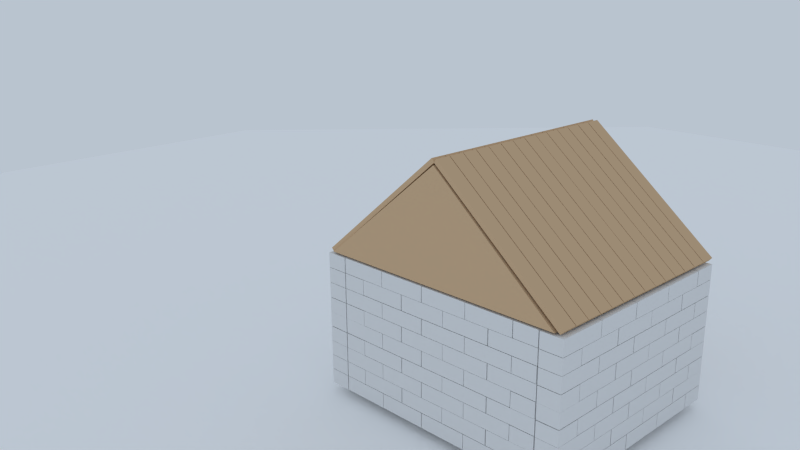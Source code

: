 # Source: bulletHouse.blend  (saved by Blender 2.63.10; exported with 4.5.12 LTS)
import bpy
from mathutils import Matrix  # noqa: F401  (used for matrix-valued properties, if any)

bpy.ops.wm.read_factory_settings(use_empty=True)
scene = bpy.context.scene
scene.name = 'Scene'

# ---- collections
col_collection_1 = bpy.data.collections.new('Collection 1'); scene.collection.children.link(col_collection_1)

# ---- materials (node trees are filled in below, after node groups)
mat_edgebrick = bpy.data.materials.new('EdgeBrick')
mat_edgebrick.alpha_threshold = 0.0
mat_edgebrick.use_transparent_shadow = False
mat_edgebrick.roughness = 0.5
mat_edgebrick.line_color = (0.0, 0.0, 0.0, 1.0)
mat_wood = bpy.data.materials.new('Wood')
mat_wood.alpha_threshold = 0.0
mat_wood.use_transparent_shadow = False
mat_wood.preview_render_type = 'FLAT'
mat_wood.diffuse_color = (0.6649, 0.4561, 0.2718, 1.0)
mat_wood.roughness = 0.5
mat_wood.specular_intensity = 0.4191
mat_wood.line_color = (0.0, 0.0, 0.0, 1.0)
mat_ground = bpy.data.materials.new('Ground')
mat_ground.alpha_threshold = 0.0
mat_ground.use_transparent_shadow = False
mat_ground.diffuse_color = (1.0, 1.0, 1.0, 1.0)
mat_ground.roughness = 0.5
mat_ground.specular_intensity = 0.0
mat_ground.line_color = (0.0, 0.0, 0.0, 1.0)

# ---- material node trees

# ---- world
world_world = bpy.data.worlds.new('World'); scene.world = world_world
world_world.color = (0.4876, 0.5508, 0.6267)
world_world.use_sun_shadow = False
world_world.sun_shadow_jitter_overblur = 0.0
world_world.cycles.sampling_method = 'MANUAL'
world_world.cycles.sample_map_resolution = 256

# ---- cameras
cam_camera_002 = bpy.data.cameras.new('Camera.002')
cam_camera_002.passepartout_alpha = 0.2
cam_camera_002.clip_end = 200.0
cam_camera_002.lens = 35.0
cam_camera_002.sensor_width = 32.0
cam_camera_002.sensor_height = 18.0
cam_camera_002.show_passepartout = False
cam_camera_002.dof.focus_distance = 0.0
cam_camera_002.dof.aperture_fstop = 128.0

# ---- lights
light_spot_002 = bpy.data.lights.new('Spot.002', 'SUN')
light_spot_002.color = (0.8, 0.9, 1.0)
light_spot_002.transmission_factor = 0.0
light_spot_002.cutoff_distance = 100.0
light_spot_002.angle = 1.571
light_spot_002.energy = 0.1
light_spot_002.shadow_buffer_clip_start = 10.0
light_spot_002.shadow_soft_size = 1.0
light_spot_002.shadow_cascade_max_distance = 1000.0
light_spot_002.cycles.use_multiple_importance_sampling = False
light_spot_000 = bpy.data.lights.new('Spot.000', 'SUN')
light_spot_000.color = (0.5852, 0.6889, 1.0)
light_spot_000.transmission_factor = 0.0
light_spot_000.cutoff_distance = 100.0
light_spot_000.angle = 1.571
light_spot_000.energy = 0.02
light_spot_000.shadow_buffer_clip_start = 10.0
light_spot_000.shadow_soft_size = 1.0
light_spot_000.shadow_cascade_max_distance = 1000.0
light_spot_000.cycles.use_multiple_importance_sampling = False
light_spot_001 = bpy.data.lights.new('Spot.001', 'SPOT')
light_spot_001.color = (1.0, 0.95, 0.8)
light_spot_001.transmission_factor = 0.0
light_spot_001.cutoff_distance = 100.0
light_spot_001.energy = 200.0
light_spot_001.shadow_buffer_clip_start = 10.0
light_spot_001.shadow_soft_size = 1.0
light_spot_001.shadow_maximum_resolution = 0.006
light_spot_001.use_absolute_resolution = True
light_spot_001.spot_blend = 1.0
light_spot_001.spot_size = 1.047
light_spot_001.cycles.use_multiple_importance_sampling = False

# ---- meshes
me_cube_037 = bpy.data.meshes.new('Cube.037')
me_cube_037.from_pydata([(1.0, 0.4515, -0.3002), (1.0, -0.4515, -0.3002), (-1.0, -0.4515, -0.3002), (-1.0, 0.4515, -0.3002), (1.0, 0.4515, 0.3002), (1.0, -0.4515, 0.3002), (-1.0, -0.4515, 0.3002), (-1.0, 0.4515, 0.3002)], [], [(0, 1, 2, 3), (4, 7, 6, 5), (0, 4, 5, 1), (1, 5, 6, 2), (2, 6, 7, 3), (4, 0, 3, 7)])
_uv = me_cube_037.uv_layers.new(name='UVTex')
_uv.uv.foreach_set('vector', [-0.003067, 0.6765, -0.003067, 0.4542, -0.4955, 0.4542, -0.4955, 0.6765, -0.003067, 0.6765, -0.4955, 0.6765, -0.4955, 0.4542, -0.003067, 0.4542, 0.3085, 0.6839, 0.3085, 0.8317, 0.08619, 0.8317, 0.08619, 0.6839, -0.003067, 0.6839, -0.003067, 0.8317, -0.4955, 0.8317, -0.4955, 0.6839, 0.08619, 0.6839, 0.08619, 0.8317, 0.3085, 0.8317, 0.3085, 0.6839, -0.003067, 0.8317, -0.003067, 0.6839, -0.4955, 0.6839, -0.4955, 0.8317])
me_cube_037.materials.append(mat_edgebrick)
me_cube_037.use_remesh_preserve_volume = False
me_cube_037.use_remesh_preserve_attributes = False
me_cube_037.use_mirror_vertex_groups = False
me_cube_037.update()
me_cube_038 = bpy.data.meshes.new('Cube.038')
me_cube_038.from_pydata([(0.495, 0.4515, -0.3002), (0.495, -0.4515, -0.3002), (-0.495, -0.4515, -0.3002), (-0.495, 0.4515, -0.3002), (0.495, 0.4515, 0.3002), (0.495, -0.4515, 0.3002), (-0.495, -0.4515, 0.3002), (-0.495, 0.4515, 0.3002)], [], [(0, 1, 2, 3), (4, 7, 6, 5), (0, 4, 5, 1), (1, 5, 6, 2), (2, 6, 7, 3), (4, 0, 3, 7)])
_uv = me_cube_038.uv_layers.new(name='UVTex')
_uv.uv.foreach_set('vector', [0.632, 0.5854, 0.632, 0.3499, 0.3738, 0.3499, 0.3738, 0.5854, 0.632, 0.5854, 0.3738, 0.5854, 0.3738, 0.3499, 0.632, 0.3499, 0.5894, 0.4241, 0.5894, 0.5806, 0.3539, 0.5806, 0.3539, 0.4241, 0.632, 0.4241, 0.632, 0.5806, 0.3738, 0.5806, 0.3738, 0.4241, 0.3539, 0.4241, 0.3539, 0.5806, 0.5894, 0.5806, 0.5894, 0.4241, 0.632, 0.5806, 0.632, 0.4241, 0.3738, 0.4241, 0.3738, 0.5806])
me_cube_038.materials.append(mat_edgebrick)
me_cube_038.use_remesh_preserve_volume = False
me_cube_038.use_remesh_preserve_attributes = False
me_cube_038.use_mirror_vertex_groups = False
me_cube_038.update()
me_cube_039 = bpy.data.meshes.new('Cube.039')
me_cube_039.from_pydata([(3.455, 0.3136, -0.08819), (3.455, -0.3136, -0.08819), (-3.455, -0.3136, -0.08819), (-3.455, 0.3136, -0.08819), (3.455, 0.3136, 0.08819), (3.455, -0.3136, 0.08819), (-3.455, -0.3136, 0.08819), (-3.455, 0.3136, 0.08819)], [], [(0, 1, 2, 3), (4, 7, 6, 5), (0, 4, 5, 1), (1, 5, 6, 2), (2, 6, 7, 3), (4, 0, 3, 7)])
_uv = me_cube_039.uv_layers.new(name='UVTex')
_uv.uv.foreach_set('vector', [0.5501, 0.9639, 0.3269, 0.08102, 0.5046, 0.03609, 0.7278, 0.919, 0.5501, 0.9639, 0.3269, 0.08102, 0.5046, 0.03609, 0.7278, 0.919, 0.5501, 0.9639, 0.3269, 0.08102, 0.5046, 0.03609, 0.7278, 0.919, 0.5501, 0.9639, 0.3269, 0.08102, 0.5046, 0.03609, 0.7278, 0.919, 0.5501, 0.9639, 0.3269, 0.08102, 0.5046, 0.03609, 0.7278, 0.919, 0.5501, 0.9639, 0.3269, 0.08102, 0.5046, 0.03609, 0.7278, 0.919])
me_cube_039.materials.append(mat_wood)
me_cube_039.use_remesh_preserve_volume = False
me_cube_039.use_remesh_preserve_attributes = False
me_cube_039.use_mirror_vertex_groups = False
me_cube_039.update()
me_cube_040 = bpy.data.meshes.new('Cube.040')
me_cube_040.from_pydata([(8.125e-07, 1.016e-07, -0.617), (-0.4464, 0.3244, -0.2759), (0.1705, 0.5248, -0.2759), (0.5518, 1.849e-07, -0.2759), (0.1705, -0.5248, -0.2759), (-0.4464, -0.3244, -0.2759), (-0.1705, 0.5248, 0.2759), (0.4464, 0.3244, 0.2759), (0.4464, -0.3244, 0.2759), (-0.1705, -0.5248, 0.2759), (-0.5518, 1.826e-08, 0.2759), (8.125e-07, 1.016e-07, 0.617), (-0.2624, 0.1907, -0.5248), (0.1002, 0.3085, -0.5248), (-0.1622, 0.4991, -0.3244), (-0.2624, -0.1907, -0.5248), (-0.5248, 2.234e-08, -0.3244), (0.3244, 1.506e-07, -0.5248), (0.4246, 0.3085, -0.3244), (0.1002, -0.3085, -0.5248), (0.4246, -0.3085, -0.3244), (-0.1622, -0.4991, -0.3244), (-0.5868, -0.1907, 1.022e-07), (-0.5868, 0.1907, 1.022e-07), (-0.3626, 0.4991, 1.022e-07), (7.194e-07, 0.617, 1.022e-07), (0.3626, 0.4991, 1.022e-07), (0.5868, 0.1907, 1.022e-07), (0.5868, -0.1907, 1.022e-07), (0.3626, -0.4991, 1.022e-07), (9.057e-07, -0.617, 1.022e-07), (-0.3626, -0.4991, 1.022e-07), (-0.4246, 0.3085, 0.3244), (0.1622, 0.4991, 0.3244), (0.5248, 1.808e-07, 0.3244), (0.1622, -0.4991, 0.3244), (-0.4246, -0.3085, 0.3244), (-0.3244, 5.261e-08, 0.5248), (-0.1002, 0.3085, 0.5248), (0.2624, 0.1907, 0.5248), (0.2624, -0.1907, 0.5248), (-0.1002, -0.3085, 0.5248)], [], [(14, 12, 1), (12, 14, 13), (2, 13, 14), (13, 0, 12), (16, 1, 12), (12, 15, 16), (5, 16, 15), (12, 0, 15), (18, 13, 2), (13, 18, 17), (3, 17, 18), (17, 0, 13), (20, 17, 3), (17, 20, 19), (4, 19, 20), (19, 0, 17), (21, 19, 4), (19, 21, 15), (5, 15, 21), (15, 0, 19), (23, 1, 16), (16, 22, 23), (10, 23, 22), (22, 16, 5), (25, 2, 14), (14, 24, 25), (6, 25, 24), (24, 14, 1), (27, 3, 18), (18, 26, 27), (7, 27, 26), (26, 18, 2), (29, 4, 20), (20, 28, 29), (8, 29, 28), (28, 20, 3), (31, 5, 21), (21, 30, 31), (9, 31, 30), (30, 21, 4), (32, 23, 10), (23, 32, 24), (6, 24, 32), (24, 1, 23), (33, 25, 6), (25, 33, 26), (7, 26, 33), (26, 2, 25), (34, 27, 7), (27, 34, 28), (8, 28, 34), (28, 3, 27), (35, 29, 8), (29, 35, 30), (9, 30, 35), (30, 4, 29), (36, 31, 9), (31, 36, 22), (10, 22, 36), (22, 5, 31), (38, 6, 32), (32, 37, 38), (11, 38, 37), (37, 32, 10), (39, 7, 33), (33, 38, 39), (11, 39, 38), (38, 33, 6), (40, 8, 34), (34, 39, 40), (11, 40, 39), (39, 34, 7), (41, 9, 35), (35, 40, 41), (11, 41, 40), (40, 35, 8), (37, 10, 36), (36, 41, 37), (11, 37, 41), (41, 36, 9)])
me_cube_040.polygons.foreach_set('use_smooth', [True] * 80)
me_cube_040.materials.append(mat_ground)
me_cube_040.use_remesh_preserve_volume = False
me_cube_040.use_remesh_preserve_attributes = False
me_cube_040.use_mirror_vertex_groups = False
me_cube_040.update()
me_cube_041 = bpy.data.meshes.new('Cube.041')
me_cube_041.from_pydata([(2.254, 4.857, -0.08303), (2.254, -5.542, -0.07574), (-2.051, -0.2859, -0.08398), (2.255, 4.857, 0.09335), (2.255, -5.542, 0.0831), (-2.051, -0.2859, 0.07487)], [], [(0, 1, 2), (3, 5, 4), (0, 3, 4, 1), (1, 4, 5, 2), (3, 0, 2, 5)])
_uv = me_cube_041.uv_layers.new(name='UVTex')
_uv.uv.foreach_set('vector', [0.0, 1.0, 0.0, 0.0, 1.0, 0.0, 0.0, 1.0, 0.0, 0.0, 1.0, 0.0, 0.0, 1.0, 0.0, 0.0, 1.0, 0.0, 1.0, 1.0, 0.0, 1.0, 0.0, 0.0, 1.0, 0.0, 1.0, 1.0, 0.0, 1.0, 0.0, 0.0, 1.0, 0.0, 1.0, 1.0])
_ca = me_cube_041.color_attributes.new('Col', 'BYTE_COLOR', 'CORNER')
_ca.data.foreach_set('color', [1.0, 1.0, 1.0, 1.0, 1.0, 1.0, 1.0, 1.0, 1.0, 1.0, 1.0, 1.0, 1.0, 1.0, 1.0, 1.0, 1.0, 1.0, 1.0, 1.0, 1.0, 1.0, 1.0, 1.0, 1.0, 1.0, 1.0, 1.0, 1.0, 1.0, 1.0, 1.0, 1.0, 1.0, 1.0, 1.0, 1.0, 1.0, 1.0, 1.0, 1.0, 1.0, 1.0, 1.0, 1.0, 1.0, 1.0, 1.0, 1.0, 1.0, 1.0, 1.0, 1.0, 1.0, 1.0, 1.0, 1.0, 1.0, 1.0, 1.0, 1.0, 1.0, 1.0, 1.0, 1.0, 1.0, 1.0, 1.0, 1.0, 1.0, 1.0, 1.0])
me_cube_041.materials.append(mat_wood)
me_cube_041.use_remesh_preserve_volume = False
me_cube_041.use_remesh_preserve_attributes = False
me_cube_041.use_mirror_vertex_groups = False
me_cube_041.update()
me_cube_043 = bpy.data.meshes.new('Cube.043')
me_cube_043.from_pydata([(0.09122, 0.2445, -2.074), (0.09122, -0.2445, -2.074), (0.1087, 0.2445, 1.991), (0.1087, -0.2445, 1.991), (-0.09157, -0.2445, 1.992), (-0.09157, 0.2445, 1.992), (-0.109, -0.2445, -2.073), (-0.109, 0.2445, -2.073)], [], [(0, 2, 3, 1), (2, 0, 7, 5), (1, 3, 4, 6), (3, 2, 5, 4), (0, 1, 6, 7), (4, 5, 7, 6)])
me_cube_043.materials.append(mat_wood)
me_cube_043.use_remesh_preserve_volume = False
me_cube_043.use_remesh_preserve_attributes = False
me_cube_043.use_mirror_vertex_groups = False
me_cube_043.update()
me_plane = bpy.data.meshes.new('Plane')
me_plane.from_pydata([(63.19, 63.19, 0.1595), (63.19, -63.19, 0.1595), (-63.19, -63.19, 0.1595), (-63.19, 63.19, 0.1595), (-8.956e-06, -63.19, 0.1595), (63.19, -8.956e-06, 0.1595), (1.343e-05, 63.19, 0.1595), (-63.19, 8.956e-06, 0.1595), (4.478e-06, 0.0, 0.1595), (31.6, -63.19, 0.1595), (-31.6, -63.19, 0.1595), (63.19, 31.6, 0.1595), (63.19, -31.6, 0.1595), (31.6, 63.19, 0.1595), (-31.6, 63.19, 0.1595), (-63.19, -31.6, 0.1595), (-63.19, 31.6, 0.1595), (-31.6, 4.478e-06, 0.1595), (8.956e-06, 31.6, 0.1595), (31.6, -4.478e-06, 0.1595), (-2.239e-06, -31.6, 0.1595), (-31.6, 31.6, 0.1595), (31.6, 31.6, 0.1595), (-31.6, -31.6, 0.1595), (31.6, -31.6, 0.1595), (31.6, -31.6, -1.841), (-31.6, -31.6, -1.841), (31.6, 31.6, -1.841), (-31.6, 31.6, -1.841), (-2.239e-06, -31.6, -1.841), (31.6, -4.478e-06, -1.841), (8.956e-06, 31.6, -1.841), (-31.6, 4.478e-06, -1.841), (-63.19, 31.6, -1.841), (-63.19, -31.6, -1.841), (-31.6, 63.19, -1.841), (31.6, 63.19, -1.841), (63.19, -31.6, -1.841), (63.19, 31.6, -1.841), (-31.6, -63.19, -1.841), (31.6, -63.19, -1.841), (4.478e-06, 0.0, -1.841), (-63.19, 8.956e-06, -1.841), (1.343e-05, 63.19, -1.841), (63.19, -8.956e-06, -1.841), (-8.956e-06, -63.19, -1.841), (-63.19, 63.19, -1.841), (-63.19, -63.19, -1.841), (63.19, -63.19, -1.841), (63.19, 63.19, -1.841)], [], [(14, 3, 16, 21), (6, 14, 21, 18), (21, 16, 7, 17), (18, 21, 17, 8), (13, 6, 18, 22), (0, 13, 22, 11), (22, 18, 8, 19), (11, 22, 19, 5), (17, 7, 15, 23), (8, 17, 23, 20), (23, 15, 2, 10), (20, 23, 10, 4), (19, 8, 20, 24), (5, 19, 24, 12), (24, 20, 4, 9), (12, 24, 9, 1), (16, 3, 46, 33), (7, 16, 33, 42), (2, 15, 34, 47), (15, 7, 42, 34), (3, 14, 35, 46), (14, 6, 43, 35), (13, 0, 49, 36), (6, 13, 36, 43), (12, 1, 48, 37), (5, 12, 37, 44), (0, 11, 38, 49), (11, 5, 44, 38), (10, 2, 47, 39), (4, 10, 39, 45), (1, 9, 40, 48), (9, 4, 45, 40), (33, 46, 35, 28), (28, 35, 43, 31), (42, 33, 28, 32), (32, 28, 31, 41), (31, 43, 36, 27), (27, 36, 49, 38), (41, 31, 27, 30), (30, 27, 38, 44), (34, 42, 32, 26), (26, 32, 41, 29), (47, 34, 26, 39), (39, 26, 29, 45), (29, 41, 30, 25), (25, 30, 44, 37), (45, 29, 25, 40), (40, 25, 37, 48)])
me_plane.materials.append(mat_ground)
me_plane.use_remesh_preserve_volume = False
me_plane.use_remesh_preserve_attributes = False
me_plane.use_mirror_vertex_groups = False
me_plane.update()

# ---- objects
ob_lamp_002 = bpy.data.objects.new('Lamp.002', light_spot_002)
ob_lamp_001 = bpy.data.objects.new('Lamp.001', light_spot_000)
ob_cube_001 = bpy.data.objects.new('Cube.001', me_cube_037)
ob_cube_002 = bpy.data.objects.new('Cube.002', me_cube_037)
ob_cube_003 = bpy.data.objects.new('Cube.003', me_cube_037)
ob_cube_004 = bpy.data.objects.new('Cube.004', me_cube_037)
ob_cube_005 = bpy.data.objects.new('Cube.005', me_cube_037)
ob_cube_006 = bpy.data.objects.new('Cube.006', me_cube_037)
ob_cube_007 = bpy.data.objects.new('Cube.007', me_cube_037)
ob_cube_008 = bpy.data.objects.new('Cube.008', me_cube_037)
ob_cube_009 = bpy.data.objects.new('Cube.009', me_cube_037)
ob_cube_010 = bpy.data.objects.new('Cube.010', me_cube_037)
ob_cube_011 = bpy.data.objects.new('Cube.011', me_cube_037)
ob_cube_012 = bpy.data.objects.new('Cube.012', me_cube_037)
ob_cube_013 = bpy.data.objects.new('Cube.013', me_cube_037)
ob_cube_014 = bpy.data.objects.new('Cube.014', me_cube_037)
ob_cube_015 = bpy.data.objects.new('Cube.015', me_cube_037)
ob_cube_016 = bpy.data.objects.new('Cube.016', me_cube_037)
ob_cube_017 = bpy.data.objects.new('Cube.017', me_cube_037)
ob_cube_018 = bpy.data.objects.new('Cube.018', me_cube_037)
ob_cube_019 = bpy.data.objects.new('Cube.019', me_cube_037)
ob_cube_020 = bpy.data.objects.new('Cube.020', me_cube_037)
ob_cube_021 = bpy.data.objects.new('Cube.021', me_cube_037)
ob_cube_022 = bpy.data.objects.new('Cube.022', me_cube_037)
ob_cube_023 = bpy.data.objects.new('Cube.023', me_cube_037)
ob_cube_024 = bpy.data.objects.new('Cube.024', me_cube_037)
ob_cube_025 = bpy.data.objects.new('Cube.025', me_cube_037)
ob_cube_026 = bpy.data.objects.new('Cube.026', me_cube_037)
ob_cube_027 = bpy.data.objects.new('Cube.027', me_cube_037)
ob_cube_028 = bpy.data.objects.new('Cube.028', me_cube_037)
ob_cube_029 = bpy.data.objects.new('Cube.029', me_cube_037)
ob_cube_030 = bpy.data.objects.new('Cube.030', me_cube_037)
ob_cube_031 = bpy.data.objects.new('Cube.031', me_cube_037)
ob_cube_032 = bpy.data.objects.new('Cube.032', me_cube_037)
ob_cube_033 = bpy.data.objects.new('Cube.033', me_cube_037)
ob_cube_034 = bpy.data.objects.new('Cube.034', me_cube_037)
ob_cube_035 = bpy.data.objects.new('Cube.035', me_cube_037)
ob_cube_036 = bpy.data.objects.new('Cube.036', me_cube_038)
ob_cube_037 = bpy.data.objects.new('Cube.037', me_cube_038)
ob_cube_038 = bpy.data.objects.new('Cube.038', me_cube_038)
ob_cube_039 = bpy.data.objects.new('Cube.039', me_cube_038)
ob_cube_040 = bpy.data.objects.new('Cube.040', me_cube_038)
ob_cube_041 = bpy.data.objects.new('Cube.041', me_cube_038)
ob_cube_042 = bpy.data.objects.new('Cube.042', me_cube_038)
ob_cube_043 = bpy.data.objects.new('Cube.043', me_cube_038)
ob_cube_044 = bpy.data.objects.new('Cube.044', me_cube_038)
ob_cube_045 = bpy.data.objects.new('Cube.045', me_cube_038)
ob_cube_046 = bpy.data.objects.new('Cube.046', me_cube_038)
ob_cube_047 = bpy.data.objects.new('Cube.047', me_cube_038)
ob_cube_048 = bpy.data.objects.new('Cube.048', me_cube_038)
ob_cube_049 = bpy.data.objects.new('Cube.049', me_cube_038)
ob_cube_050 = bpy.data.objects.new('Cube.050', me_cube_038)
ob_cube_051 = bpy.data.objects.new('Cube.051', me_cube_038)
ob_cube_052 = bpy.data.objects.new('Cube.052', me_cube_038)
ob_cube_053 = bpy.data.objects.new('Cube.053', me_cube_038)
ob_cube_054 = bpy.data.objects.new('Cube.054', me_cube_037)
ob_cube_055 = bpy.data.objects.new('Cube.055', me_cube_037)
ob_cube_056 = bpy.data.objects.new('Cube.056', me_cube_037)
ob_cube_057 = bpy.data.objects.new('Cube.057', me_cube_037)
ob_cube_058 = bpy.data.objects.new('Cube.058', me_cube_037)
ob_cube_059 = bpy.data.objects.new('Cube.059', me_cube_037)
ob_cube_060 = bpy.data.objects.new('Cube.060', me_cube_037)
ob_cube_061 = bpy.data.objects.new('Cube.061', me_cube_037)
ob_cube_062 = bpy.data.objects.new('Cube.062', me_cube_037)
ob_cube_063 = bpy.data.objects.new('Cube.063', me_cube_037)
ob_cube_064 = bpy.data.objects.new('Cube.064', me_cube_037)
ob_cube_065 = bpy.data.objects.new('Cube.065', me_cube_037)
ob_cube_066 = bpy.data.objects.new('Cube.066', me_cube_037)
ob_cube_067 = bpy.data.objects.new('Cube.067', me_cube_037)
ob_cube_068 = bpy.data.objects.new('Cube.068', me_cube_037)
ob_cube_069 = bpy.data.objects.new('Cube.069', me_cube_037)
ob_cube_070 = bpy.data.objects.new('Cube.070', me_cube_037)
ob_cube_071 = bpy.data.objects.new('Cube.071', me_cube_037)
ob_cube_072 = bpy.data.objects.new('Cube.072', me_cube_037)
ob_cube_073 = bpy.data.objects.new('Cube.073', me_cube_037)
ob_cube_074 = bpy.data.objects.new('Cube.074', me_cube_037)
ob_cube_075 = bpy.data.objects.new('Cube.075', me_cube_037)
ob_cube_076 = bpy.data.objects.new('Cube.076', me_cube_037)
ob_cube_077 = bpy.data.objects.new('Cube.077', me_cube_037)
ob_cube_078 = bpy.data.objects.new('Cube.078', me_cube_037)
ob_cube_079 = bpy.data.objects.new('Cube.079', me_cube_037)
ob_cube_080 = bpy.data.objects.new('Cube.080', me_cube_037)
ob_cube_081 = bpy.data.objects.new('Cube.081', me_cube_037)
ob_cube_082 = bpy.data.objects.new('Cube.082', me_cube_037)
ob_cube_083 = bpy.data.objects.new('Cube.083', me_cube_037)
ob_cube_084 = bpy.data.objects.new('Cube.084', me_cube_037)
ob_cube_085 = bpy.data.objects.new('Cube.085', me_cube_037)
ob_cube_086 = bpy.data.objects.new('Cube.086', me_cube_037)
ob_cube_087 = bpy.data.objects.new('Cube.087', me_cube_037)
ob_cube_088 = bpy.data.objects.new('Cube.088', me_cube_037)
ob_cube_089 = bpy.data.objects.new('Cube.089', me_cube_037)
ob_cube_090 = bpy.data.objects.new('Cube.090', me_cube_037)
ob_cube_091 = bpy.data.objects.new('Cube.091', me_cube_037)
ob_cube_092 = bpy.data.objects.new('Cube.092', me_cube_037)
ob_cube_093 = bpy.data.objects.new('Cube.093', me_cube_037)
ob_cube_094 = bpy.data.objects.new('Cube.094', me_cube_037)
ob_cube_095 = bpy.data.objects.new('Cube.095', me_cube_037)
ob_cube_096 = bpy.data.objects.new('Cube.096', me_cube_037)
ob_cube_097 = bpy.data.objects.new('Cube.097', me_cube_037)
ob_cube_098 = bpy.data.objects.new('Cube.098', me_cube_037)
ob_cube_099 = bpy.data.objects.new('Cube.099', me_cube_037)
ob_cube_100 = bpy.data.objects.new('Cube.100', me_cube_037)
ob_cube_101 = bpy.data.objects.new('Cube.101', me_cube_037)
ob_cube_102 = bpy.data.objects.new('Cube.102', me_cube_037)
ob_cube_103 = bpy.data.objects.new('Cube.103', me_cube_037)
ob_cube_104 = bpy.data.objects.new('Cube.104', me_cube_037)
ob_cube_105 = bpy.data.objects.new('Cube.105', me_cube_037)
ob_cube_106 = bpy.data.objects.new('Cube.106', me_cube_037)
ob_cube_107 = bpy.data.objects.new('Cube.107', me_cube_037)
ob_cube_108 = bpy.data.objects.new('Cube.108', me_cube_037)
ob_cube_109 = bpy.data.objects.new('Cube.109', me_cube_037)
ob_cube_110 = bpy.data.objects.new('Cube.110', me_cube_037)
ob_cube_111 = bpy.data.objects.new('Cube.111', me_cube_037)
ob_cube_112 = bpy.data.objects.new('Cube.112', me_cube_037)
ob_cube_113 = bpy.data.objects.new('Cube.113', me_cube_037)
ob_cube_114 = bpy.data.objects.new('Cube.114', me_cube_037)
ob_cube_115 = bpy.data.objects.new('Cube.115', me_cube_037)
ob_cube_116 = bpy.data.objects.new('Cube.116', me_cube_037)
ob_cube_117 = bpy.data.objects.new('Cube.117', me_cube_037)
ob_cube_118 = bpy.data.objects.new('Cube.118', me_cube_037)
ob_cube_119 = bpy.data.objects.new('Cube.119', me_cube_037)
ob_cube_120 = bpy.data.objects.new('Cube.120', me_cube_037)
ob_cube_121 = bpy.data.objects.new('Cube.121', me_cube_037)
ob_cube_122 = bpy.data.objects.new('Cube.122', me_cube_037)
ob_cube_123 = bpy.data.objects.new('Cube.123', me_cube_037)
ob_cube_124 = bpy.data.objects.new('Cube.124', me_cube_037)
ob_cube_125 = bpy.data.objects.new('Cube.125', me_cube_037)
ob_cube_126 = bpy.data.objects.new('Cube.126', me_cube_038)
ob_cube_127 = bpy.data.objects.new('Cube.127', me_cube_038)
ob_cube_128 = bpy.data.objects.new('Cube.128', me_cube_038)
ob_cube_129 = bpy.data.objects.new('Cube.129', me_cube_038)
ob_cube_130 = bpy.data.objects.new('Cube.130', me_cube_038)
ob_cube_131 = bpy.data.objects.new('Cube.131', me_cube_038)
ob_cube_132 = bpy.data.objects.new('Cube.132', me_cube_038)
ob_cube_133 = bpy.data.objects.new('Cube.133', me_cube_038)
ob_cube_134 = bpy.data.objects.new('Cube.134', me_cube_038)
ob_cube_135 = bpy.data.objects.new('Cube.135', me_cube_038)
ob_cube_136 = bpy.data.objects.new('Cube.136', me_cube_038)
ob_cube_137 = bpy.data.objects.new('Cube.137', me_cube_038)
ob_cube_138 = bpy.data.objects.new('Cube.138', me_cube_038)
ob_cube_139 = bpy.data.objects.new('Cube.139', me_cube_038)
ob_cube_140 = bpy.data.objects.new('Cube.140', me_cube_038)
ob_cube_141 = bpy.data.objects.new('Cube.141', me_cube_038)
ob_cube_142 = bpy.data.objects.new('Cube.142', me_cube_038)
ob_cube_143 = bpy.data.objects.new('Cube.143', me_cube_038)
ob_cube_144 = bpy.data.objects.new('Cube.144', me_cube_037)
ob_cube_145 = bpy.data.objects.new('Cube.145', me_cube_037)
ob_cube_146 = bpy.data.objects.new('Cube.146', me_cube_037)
ob_cube_147 = bpy.data.objects.new('Cube.147', me_cube_037)
ob_cube_148 = bpy.data.objects.new('Cube.148', me_cube_037)
ob_cube_149 = bpy.data.objects.new('Cube.149', me_cube_037)
ob_cube_150 = bpy.data.objects.new('Cube.150', me_cube_037)
ob_cube_151 = bpy.data.objects.new('Cube.151', me_cube_037)
ob_cube_152 = bpy.data.objects.new('Cube.152', me_cube_037)
ob_cube_153 = bpy.data.objects.new('Cube.153', me_cube_037)
ob_cube_154 = bpy.data.objects.new('Cube.154', me_cube_037)
ob_cube_155 = bpy.data.objects.new('Cube.155', me_cube_037)
ob_cube_156 = bpy.data.objects.new('Cube.156', me_cube_037)
ob_cube_157 = bpy.data.objects.new('Cube.157', me_cube_037)
ob_cube_158 = bpy.data.objects.new('Cube.158', me_cube_037)
ob_cube_159 = bpy.data.objects.new('Cube.159', me_cube_037)
ob_cube_160 = bpy.data.objects.new('Cube.160', me_cube_037)
ob_cube_161 = bpy.data.objects.new('Cube.161', me_cube_037)
ob_cube_162 = bpy.data.objects.new('Cube.162', me_cube_037)
ob_cube_163 = bpy.data.objects.new('Cube.163', me_cube_037)
ob_cube_164 = bpy.data.objects.new('Cube.164', me_cube_037)
ob_cube_165 = bpy.data.objects.new('Cube.165', me_cube_037)
ob_cube_166 = bpy.data.objects.new('Cube.166', me_cube_037)
ob_cube_167 = bpy.data.objects.new('Cube.167', me_cube_037)
ob_cube_168 = bpy.data.objects.new('Cube.168', me_cube_037)
ob_cube_169 = bpy.data.objects.new('Cube.169', me_cube_037)
ob_cube_170 = bpy.data.objects.new('Cube.170', me_cube_037)
ob_cube_171 = bpy.data.objects.new('Cube.171', me_cube_037)
ob_cube_172 = bpy.data.objects.new('Cube.172', me_cube_037)
ob_cube_173 = bpy.data.objects.new('Cube.173', me_cube_037)
ob_cube_174 = bpy.data.objects.new('Cube.174', me_cube_037)
ob_cube_175 = bpy.data.objects.new('Cube.175', me_cube_037)
ob_cube_176 = bpy.data.objects.new('Cube.176', me_cube_037)
ob_cube_177 = bpy.data.objects.new('Cube.177', me_cube_037)
ob_cube_178 = bpy.data.objects.new('Cube.178', me_cube_037)
ob_cube_179 = bpy.data.objects.new('Cube.179', me_cube_037)
ob_cube_180 = bpy.data.objects.new('Cube.180', me_cube_039)
ob_cube_181 = bpy.data.objects.new('Cube.181', me_cube_040)
ob_cube_183 = bpy.data.objects.new('Cube.183', me_cube_041)
ob_cube_184 = bpy.data.objects.new('Cube.184', me_cube_041)
ob_cube_185 = bpy.data.objects.new('Cube.185', me_cube_039)
ob_cube_186 = bpy.data.objects.new('Cube.186', me_cube_039)
ob_cube_187 = bpy.data.objects.new('Cube.187', me_cube_039)
ob_cube_188 = bpy.data.objects.new('Cube.188', me_cube_039)
ob_cube_189 = bpy.data.objects.new('Cube.189', me_cube_039)
ob_cube_190 = bpy.data.objects.new('Cube.190', me_cube_039)
ob_cube_191 = bpy.data.objects.new('Cube.191', me_cube_039)
ob_cube_192 = bpy.data.objects.new('Cube.192', me_cube_039)
ob_cube_193 = bpy.data.objects.new('Cube.193', me_cube_039)
ob_cube_194 = bpy.data.objects.new('Cube.194', me_cube_039)
ob_cube_195 = bpy.data.objects.new('Cube.195', me_cube_039)
ob_cube_196 = bpy.data.objects.new('Cube.196', me_cube_039)
ob_cube_197 = bpy.data.objects.new('Cube.197', me_cube_039)
ob_cube_199 = bpy.data.objects.new('Cube.199', me_cube_043)
ob_cube_200 = bpy.data.objects.new('Cube.200', me_cube_043)
ob_cube_201 = bpy.data.objects.new('Cube.201', me_cube_039)
ob_cube_202 = bpy.data.objects.new('Cube.202', me_cube_039)
ob_cube_203 = bpy.data.objects.new('Cube.203', me_cube_039)
ob_cube_204 = bpy.data.objects.new('Cube.204', me_cube_039)
ob_cube_205 = bpy.data.objects.new('Cube.205', me_cube_039)
ob_cube_206 = bpy.data.objects.new('Cube.206', me_cube_039)
ob_cube_207 = bpy.data.objects.new('Cube.207', me_cube_039)
ob_cube_208 = bpy.data.objects.new('Cube.208', me_cube_039)
ob_cube_209 = bpy.data.objects.new('Cube.209', me_cube_039)
ob_cube_210 = bpy.data.objects.new('Cube.210', me_cube_039)
ob_cube_211 = bpy.data.objects.new('Cube.211', me_cube_039)
ob_cube_212 = bpy.data.objects.new('Cube.212', me_cube_039)
ob_cube_213 = bpy.data.objects.new('Cube.213', me_cube_039)
ob_cube_214 = bpy.data.objects.new('Cube.214', me_cube_039)
ob_cube = bpy.data.objects.new('Cube', me_cube_037)
ob_empty = bpy.data.objects.new('Empty', None)
ob_camera = bpy.data.objects.new('Camera', cam_camera_002)
ob_lamp = bpy.data.objects.new('Lamp', light_spot_001)
ob_plane = bpy.data.objects.new('Plane', me_plane)

# ---- transforms, parenting, visibility, modifiers, constraints
ob_lamp_002.location = (-4.055, -44.95, 42.66)
ob_lamp_002.rotation_euler = (-1.048, -0.1585, 2.79)
ob_lamp_002.scale = (2.348, 2.348, 2.348)
ob_lamp_002.lock_rotations_4d = False
ob_lamp_002.empty_display_type = 'ARROWS'
ob_lamp_002.color = (0.0, 0.0, 0.0, 0.0)
ob_lamp_002.lineart.crease_threshold = 0.0
ob_lamp_001.location = (27.57, 26.26, 66.82)
ob_lamp_001.rotation_euler = (0.6503, 0.05522, 1.866)
ob_lamp_001.scale = (2.348, 2.348, 2.348)
ob_lamp_001.lock_rotations_4d = False
ob_lamp_001.empty_display_type = 'ARROWS'
ob_lamp_001.color = (0.0, 0.0, 0.0, 0.0)
ob_lamp_001.lineart.crease_threshold = 0.0
ob_cube_001.location = (8.514, 11.08, 3.266)
ob_cube_001.scale = (2.348, 2.348, 2.348)
ob_cube_001.lock_rotations_4d = False
ob_cube_001.empty_display_type = 'ARROWS'
ob_cube_001.color = (0.0, 0.0, 0.0, 1.0)
ob_cube_001.lineart.crease_threshold = 0.0
ob_cube_002.location = (6.106, 11.08, 4.706)
ob_cube_002.scale = (2.348, 2.348, 2.348)
ob_cube_002.lock_rotations_4d = False
ob_cube_002.empty_display_type = 'ARROWS'
ob_cube_002.color = (0.0, 0.0, 0.0, 1.0)
ob_cube_002.lineart.crease_threshold = 0.0
ob_cube_003.location = (8.514, 11.08, 9.067)
ob_cube_003.scale = (2.348, 2.348, 2.348)
ob_cube_003.lock_rotations_4d = False
ob_cube_003.empty_display_type = 'ARROWS'
ob_cube_003.color = (0.0, 0.0, 0.0, 1.0)
ob_cube_003.lineart.crease_threshold = 0.0
ob_cube_004.location = (6.106, 11.08, 7.627)
ob_cube_004.scale = (2.348, 2.348, 2.348)
ob_cube_004.lock_rotations_4d = False
ob_cube_004.empty_display_type = 'ARROWS'
ob_cube_004.color = (0.0, 0.0, 0.0, 1.0)
ob_cube_004.lineart.crease_threshold = 0.0
ob_cube_005.location = (8.514, 11.08, 6.16)
ob_cube_005.scale = (2.348, 2.348, 2.348)
ob_cube_005.lock_rotations_4d = False
ob_cube_005.empty_display_type = 'ARROWS'
ob_cube_005.color = (0.0, 0.0, 0.0, 1.0)
ob_cube_005.lineart.crease_threshold = 0.0
ob_cube_006.location = (6.106, 11.08, 10.52)
ob_cube_006.scale = (2.348, 2.348, 2.348)
ob_cube_006.lock_rotations_4d = False
ob_cube_006.empty_display_type = 'ARROWS'
ob_cube_006.color = (0.0, 0.0, 0.0, 1.0)
ob_cube_006.lineart.crease_threshold = 0.0
ob_cube_007.location = (8.514, 11.08, 11.99)
ob_cube_007.scale = (2.348, 2.348, 2.348)
ob_cube_007.lock_rotations_4d = False
ob_cube_007.empty_display_type = 'ARROWS'
ob_cube_007.color = (0.0, 0.0, 0.0, 1.0)
ob_cube_007.lineart.crease_threshold = 0.0
ob_cube_008.location = (6.106, 11.08, 13.43)
ob_cube_008.scale = (2.348, 2.348, 2.348)
ob_cube_008.lock_rotations_4d = False
ob_cube_008.empty_display_type = 'ARROWS'
ob_cube_008.color = (0.0, 0.0, 0.0, 1.0)
ob_cube_008.lineart.crease_threshold = 0.0
ob_cube_009.location = (3.724, 11.08, 11.99)
ob_cube_009.scale = (2.348, 2.348, 2.348)
ob_cube_009.lock_rotations_4d = False
ob_cube_009.empty_display_type = 'ARROWS'
ob_cube_009.color = (0.0, 0.0, 0.0, 1.0)
ob_cube_009.lineart.crease_threshold = 0.0
ob_cube_010.location = (3.724, 11.08, 6.16)
ob_cube_010.scale = (2.348, 2.348, 2.348)
ob_cube_010.lock_rotations_4d = False
ob_cube_010.empty_display_type = 'ARROWS'
ob_cube_010.color = (0.0, 0.0, 0.0, 1.0)
ob_cube_010.lineart.crease_threshold = 0.0
ob_cube_011.location = (3.724, 11.08, 9.067)
ob_cube_011.scale = (2.348, 2.348, 2.348)
ob_cube_011.lock_rotations_4d = False
ob_cube_011.empty_display_type = 'ARROWS'
ob_cube_011.color = (0.0, 0.0, 0.0, 1.0)
ob_cube_011.lineart.crease_threshold = 0.0
ob_cube_012.location = (3.724, 11.08, 3.266)
ob_cube_012.scale = (2.348, 2.348, 2.348)
ob_cube_012.lock_rotations_4d = False
ob_cube_012.empty_display_type = 'ARROWS'
ob_cube_012.color = (0.0, 0.0, 0.0, 1.0)
ob_cube_012.lineart.crease_threshold = 0.0
ob_cube_013.location = (1.357, 11.08, 13.43)
ob_cube_013.scale = (2.348, 2.348, 2.348)
ob_cube_013.lock_rotations_4d = False
ob_cube_013.empty_display_type = 'ARROWS'
ob_cube_013.color = (0.0, 0.0, 0.0, 1.0)
ob_cube_013.lineart.crease_threshold = 0.0
ob_cube_014.location = (1.357, 11.08, 10.52)
ob_cube_014.scale = (2.348, 2.348, 2.348)
ob_cube_014.lock_rotations_4d = False
ob_cube_014.empty_display_type = 'ARROWS'
ob_cube_014.color = (0.0, 0.0, 0.0, 1.0)
ob_cube_014.lineart.crease_threshold = 0.0
ob_cube_015.location = (1.357, 11.08, 7.627)
ob_cube_015.scale = (2.348, 2.348, 2.348)
ob_cube_015.lock_rotations_4d = False
ob_cube_015.empty_display_type = 'ARROWS'
ob_cube_015.color = (0.0, 0.0, 0.0, 1.0)
ob_cube_015.lineart.crease_threshold = 0.0
ob_cube_016.location = (1.357, 11.08, 4.706)
ob_cube_016.scale = (2.348, 2.348, 2.348)
ob_cube_016.lock_rotations_4d = False
ob_cube_016.empty_display_type = 'ARROWS'
ob_cube_016.color = (0.0, 0.0, 0.0, 1.0)
ob_cube_016.lineart.crease_threshold = 0.0
ob_cube_017.location = (1.357, 11.08, 1.798)
ob_cube_017.scale = (2.348, 2.348, 2.348)
ob_cube_017.lock_rotations_4d = False
ob_cube_017.empty_display_type = 'ARROWS'
ob_cube_017.color = (0.0, 0.0, 0.0, 1.0)
ob_cube_017.lineart.crease_threshold = 0.0
ob_cube_018.location = (-8.168, 11.08, 1.798)
ob_cube_018.scale = (2.348, 2.348, 2.348)
ob_cube_018.lock_rotations_4d = False
ob_cube_018.empty_display_type = 'ARROWS'
ob_cube_018.color = (0.0, 0.0, 0.0, 1.0)
ob_cube_018.lineart.crease_threshold = 0.0
ob_cube_019.location = (-8.168, 11.08, 4.706)
ob_cube_019.scale = (2.348, 2.348, 2.348)
ob_cube_019.lock_rotations_4d = False
ob_cube_019.empty_display_type = 'ARROWS'
ob_cube_019.color = (0.0, 0.0, 0.0, 1.0)
ob_cube_019.lineart.crease_threshold = 0.0
ob_cube_020.location = (-8.168, 11.08, 7.627)
ob_cube_020.scale = (2.348, 2.348, 2.348)
ob_cube_020.lock_rotations_4d = False
ob_cube_020.empty_display_type = 'ARROWS'
ob_cube_020.color = (0.0, 0.0, 0.0, 1.0)
ob_cube_020.lineart.crease_threshold = 0.0
ob_cube_021.location = (-8.168, 11.08, 10.52)
ob_cube_021.scale = (2.348, 2.348, 2.348)
ob_cube_021.lock_rotations_4d = False
ob_cube_021.empty_display_type = 'ARROWS'
ob_cube_021.color = (0.0, 0.0, 0.0, 1.0)
ob_cube_021.lineart.crease_threshold = 0.0
ob_cube_022.location = (-8.168, 11.08, 13.43)
ob_cube_022.scale = (2.348, 2.348, 2.348)
ob_cube_022.lock_rotations_4d = False
ob_cube_022.empty_display_type = 'ARROWS'
ob_cube_022.color = (0.0, 0.0, 0.0, 1.0)
ob_cube_022.lineart.crease_threshold = 0.0
ob_cube_023.location = (-5.801, 11.08, 3.266)
ob_cube_023.scale = (2.348, 2.348, 2.348)
ob_cube_023.lock_rotations_4d = False
ob_cube_023.empty_display_type = 'ARROWS'
ob_cube_023.color = (0.0, 0.0, 0.0, 1.0)
ob_cube_023.lineart.crease_threshold = 0.0
ob_cube_024.location = (-5.801, 11.08, 9.067)
ob_cube_024.scale = (2.348, 2.348, 2.348)
ob_cube_024.lock_rotations_4d = False
ob_cube_024.empty_display_type = 'ARROWS'
ob_cube_024.color = (0.0, 0.0, 0.0, 1.0)
ob_cube_024.lineart.crease_threshold = 0.0
ob_cube_025.location = (-5.801, 11.08, 6.16)
ob_cube_025.scale = (2.348, 2.348, 2.348)
ob_cube_025.lock_rotations_4d = False
ob_cube_025.empty_display_type = 'ARROWS'
ob_cube_025.color = (0.0, 0.0, 0.0, 1.0)
ob_cube_025.lineart.crease_threshold = 0.0
ob_cube_026.location = (-5.801, 11.08, 11.99)
ob_cube_026.scale = (2.348, 2.348, 2.348)
ob_cube_026.lock_rotations_4d = False
ob_cube_026.empty_display_type = 'ARROWS'
ob_cube_026.color = (0.0, 0.0, 0.0, 1.0)
ob_cube_026.lineart.crease_threshold = 0.0
ob_cube_027.location = (-3.42, 11.08, 13.43)
ob_cube_027.scale = (2.348, 2.348, 2.348)
ob_cube_027.lock_rotations_4d = False
ob_cube_027.empty_display_type = 'ARROWS'
ob_cube_027.color = (0.0, 0.0, 0.0, 1.0)
ob_cube_027.lineart.crease_threshold = 0.0
ob_cube_028.location = (-1.011, 11.08, 11.99)
ob_cube_028.scale = (2.348, 2.348, 2.348)
ob_cube_028.lock_rotations_4d = False
ob_cube_028.empty_display_type = 'ARROWS'
ob_cube_028.color = (0.0, 0.0, 0.0, 1.0)
ob_cube_028.lineart.crease_threshold = 0.0
ob_cube_029.location = (-3.42, 11.08, 10.52)
ob_cube_029.scale = (2.348, 2.348, 2.348)
ob_cube_029.lock_rotations_4d = False
ob_cube_029.empty_display_type = 'ARROWS'
ob_cube_029.color = (0.0, 0.0, 0.0, 1.0)
ob_cube_029.lineart.crease_threshold = 0.0
ob_cube_030.location = (-1.011, 11.08, 6.16)
ob_cube_030.scale = (2.348, 2.348, 2.348)
ob_cube_030.lock_rotations_4d = False
ob_cube_030.empty_display_type = 'ARROWS'
ob_cube_030.color = (0.0, 0.0, 0.0, 1.0)
ob_cube_030.lineart.crease_threshold = 0.0
ob_cube_031.location = (-3.42, 11.08, 7.627)
ob_cube_031.scale = (2.348, 2.348, 2.348)
ob_cube_031.lock_rotations_4d = False
ob_cube_031.empty_display_type = 'ARROWS'
ob_cube_031.color = (0.0, 0.0, 0.0, 1.0)
ob_cube_031.lineart.crease_threshold = 0.0
ob_cube_032.location = (-1.011, 11.08, 9.067)
ob_cube_032.scale = (2.348, 2.348, 2.348)
ob_cube_032.lock_rotations_4d = False
ob_cube_032.empty_display_type = 'ARROWS'
ob_cube_032.color = (0.0, 0.0, 0.0, 1.0)
ob_cube_032.lineart.crease_threshold = 0.0
ob_cube_033.location = (-3.42, 11.08, 4.706)
ob_cube_033.scale = (2.348, 2.348, 2.348)
ob_cube_033.lock_rotations_4d = False
ob_cube_033.empty_display_type = 'ARROWS'
ob_cube_033.color = (0.0, 0.0, 0.0, 1.0)
ob_cube_033.lineart.crease_threshold = 0.0
ob_cube_034.location = (-1.011, 11.08, 3.266)
ob_cube_034.scale = (2.348, 2.348, 2.348)
ob_cube_034.lock_rotations_4d = False
ob_cube_034.empty_display_type = 'ARROWS'
ob_cube_034.color = (0.0, 0.0, 0.0, 1.0)
ob_cube_034.lineart.crease_threshold = 0.0
ob_cube_035.location = (-3.42, 11.08, 1.798)
ob_cube_035.scale = (2.348, 2.348, 2.348)
ob_cube_035.lock_rotations_4d = False
ob_cube_035.empty_display_type = 'ARROWS'
ob_cube_035.color = (0.0, 0.0, 0.0, 1.0)
ob_cube_035.lineart.crease_threshold = 0.0
ob_cube_036.location = (-9.354, 11.08, 3.255)
ob_cube_036.scale = (2.348, 2.348, 2.348)
ob_cube_036.lock_rotations_4d = False
ob_cube_036.empty_display_type = 'ARROWS'
ob_cube_036.color = (0.0, 0.0, 0.0, 1.0)
ob_cube_036.lineart.crease_threshold = 0.0
ob_cube_037.location = (-9.354, 11.08, 6.139)
ob_cube_037.scale = (2.348, 2.348, 2.348)
ob_cube_037.lock_rotations_4d = False
ob_cube_037.empty_display_type = 'ARROWS'
ob_cube_037.color = (0.0, 0.0, 0.0, 1.0)
ob_cube_037.lineart.crease_threshold = 0.0
ob_cube_038.location = (-9.354, 11.08, 9.045)
ob_cube_038.scale = (2.348, 2.348, 2.348)
ob_cube_038.lock_rotations_4d = False
ob_cube_038.empty_display_type = 'ARROWS'
ob_cube_038.color = (0.0, 0.0, 0.0, 1.0)
ob_cube_038.lineart.crease_threshold = 0.0
ob_cube_039.location = (-9.354, 11.08, 11.97)
ob_cube_039.scale = (2.348, 2.348, 2.348)
ob_cube_039.lock_rotations_4d = False
ob_cube_039.empty_display_type = 'ARROWS'
ob_cube_039.color = (0.0, 0.0, 0.0, 1.0)
ob_cube_039.lineart.crease_threshold = 0.0
ob_cube_040.location = (9.67, 11.08, 10.52)
ob_cube_040.scale = (2.348, 2.348, 2.348)
ob_cube_040.lock_rotations_4d = False
ob_cube_040.empty_display_type = 'ARROWS'
ob_cube_040.color = (0.0, 0.0, 0.0, 1.0)
ob_cube_040.lineart.crease_threshold = 0.0
ob_cube_041.location = (9.67, 11.08, 7.592)
ob_cube_041.scale = (2.348, 2.348, 2.348)
ob_cube_041.lock_rotations_4d = False
ob_cube_041.empty_display_type = 'ARROWS'
ob_cube_041.color = (0.0, 0.0, 0.0, 1.0)
ob_cube_041.lineart.crease_threshold = 0.0
ob_cube_042.location = (9.67, 11.08, 4.686)
ob_cube_042.scale = (2.348, 2.348, 2.348)
ob_cube_042.lock_rotations_4d = False
ob_cube_042.empty_display_type = 'ARROWS'
ob_cube_042.color = (0.0, 0.0, 0.0, 1.0)
ob_cube_042.lineart.crease_threshold = 0.0
ob_cube_043.location = (9.67, 11.08, 1.802)
ob_cube_043.scale = (2.348, 2.348, 2.348)
ob_cube_043.lock_rotations_4d = False
ob_cube_043.empty_display_type = 'ARROWS'
ob_cube_043.color = (0.0, 0.0, 0.0, 1.0)
ob_cube_043.lineart.crease_threshold = 0.0
ob_cube_044.location = (9.694, 11.08, 13.44)
ob_cube_044.scale = (2.348, 2.348, 2.348)
ob_cube_044.lock_rotations_4d = False
ob_cube_044.empty_display_type = 'ARROWS'
ob_cube_044.color = (0.0, 0.0, 0.0, 1.0)
ob_cube_044.lineart.crease_threshold = 0.0
ob_cube_045.location = (9.694, -8.169, 13.44)
ob_cube_045.scale = (2.348, 2.348, 2.348)
ob_cube_045.lock_rotations_4d = False
ob_cube_045.empty_display_type = 'ARROWS'
ob_cube_045.color = (0.0, 0.0, 0.0, 1.0)
ob_cube_045.lineart.crease_threshold = 0.0
ob_cube_046.location = (9.67, -8.169, 1.802)
ob_cube_046.scale = (2.348, 2.348, 2.348)
ob_cube_046.lock_rotations_4d = False
ob_cube_046.empty_display_type = 'ARROWS'
ob_cube_046.color = (0.0, 0.0, 0.0, 1.0)
ob_cube_046.lineart.crease_threshold = 0.0
ob_cube_047.location = (9.67, -8.169, 4.686)
ob_cube_047.scale = (2.348, 2.348, 2.348)
ob_cube_047.lock_rotations_4d = False
ob_cube_047.empty_display_type = 'ARROWS'
ob_cube_047.color = (0.0, 0.0, 0.0, 1.0)
ob_cube_047.lineart.crease_threshold = 0.0
ob_cube_048.location = (9.67, -8.169, 7.592)
ob_cube_048.scale = (2.348, 2.348, 2.348)
ob_cube_048.lock_rotations_4d = False
ob_cube_048.empty_display_type = 'ARROWS'
ob_cube_048.color = (0.0, 0.0, 0.0, 1.0)
ob_cube_048.lineart.crease_threshold = 0.0
ob_cube_049.location = (9.67, -8.169, 10.52)
ob_cube_049.scale = (2.348, 2.348, 2.348)
ob_cube_049.lock_rotations_4d = False
ob_cube_049.empty_display_type = 'ARROWS'
ob_cube_049.color = (0.0, 0.0, 0.0, 1.0)
ob_cube_049.lineart.crease_threshold = 0.0
ob_cube_050.location = (-9.354, -8.169, 11.97)
ob_cube_050.scale = (2.348, 2.348, 2.348)
ob_cube_050.lock_rotations_4d = False
ob_cube_050.empty_display_type = 'ARROWS'
ob_cube_050.color = (0.0, 0.0, 0.0, 1.0)
ob_cube_050.lineart.crease_threshold = 0.0
ob_cube_051.location = (-9.354, -8.169, 9.045)
ob_cube_051.scale = (2.348, 2.348, 2.348)
ob_cube_051.lock_rotations_4d = False
ob_cube_051.empty_display_type = 'ARROWS'
ob_cube_051.color = (0.0, 0.0, 0.0, 1.0)
ob_cube_051.lineart.crease_threshold = 0.0
ob_cube_052.location = (-9.354, -8.169, 6.139)
ob_cube_052.scale = (2.348, 2.348, 2.348)
ob_cube_052.lock_rotations_4d = False
ob_cube_052.empty_display_type = 'ARROWS'
ob_cube_052.color = (0.0, 0.0, 0.0, 1.0)
ob_cube_052.lineart.crease_threshold = 0.0
ob_cube_053.location = (-9.354, -8.169, 3.255)
ob_cube_053.scale = (2.348, 2.348, 2.348)
ob_cube_053.lock_rotations_4d = False
ob_cube_053.empty_display_type = 'ARROWS'
ob_cube_053.color = (0.0, 0.0, 0.0, 1.0)
ob_cube_053.lineart.crease_threshold = 0.0
ob_cube_054.location = (-3.42, -8.169, 1.798)
ob_cube_054.scale = (2.348, 2.348, 2.348)
ob_cube_054.lock_rotations_4d = False
ob_cube_054.empty_display_type = 'ARROWS'
ob_cube_054.color = (0.0, 0.0, 0.0, 1.0)
ob_cube_054.lineart.crease_threshold = 0.0
ob_cube_055.location = (-1.011, -8.169, 3.266)
ob_cube_055.scale = (2.348, 2.348, 2.348)
ob_cube_055.lock_rotations_4d = False
ob_cube_055.empty_display_type = 'ARROWS'
ob_cube_055.color = (0.0, 0.0, 0.0, 1.0)
ob_cube_055.lineart.crease_threshold = 0.0
ob_cube_056.location = (-3.42, -8.169, 4.706)
ob_cube_056.scale = (2.348, 2.348, 2.348)
ob_cube_056.lock_rotations_4d = False
ob_cube_056.empty_display_type = 'ARROWS'
ob_cube_056.color = (0.0, 0.0, 0.0, 1.0)
ob_cube_056.lineart.crease_threshold = 0.0
ob_cube_057.location = (-1.011, -8.169, 9.067)
ob_cube_057.scale = (2.348, 2.348, 2.348)
ob_cube_057.lock_rotations_4d = False
ob_cube_057.empty_display_type = 'ARROWS'
ob_cube_057.color = (0.0, 0.0, 0.0, 1.0)
ob_cube_057.lineart.crease_threshold = 0.0
ob_cube_058.location = (-3.42, -8.169, 7.627)
ob_cube_058.scale = (2.348, 2.348, 2.348)
ob_cube_058.lock_rotations_4d = False
ob_cube_058.empty_display_type = 'ARROWS'
ob_cube_058.color = (0.0, 0.0, 0.0, 1.0)
ob_cube_058.lineart.crease_threshold = 0.0
ob_cube_059.location = (-1.011, -8.169, 6.16)
ob_cube_059.scale = (2.348, 2.348, 2.348)
ob_cube_059.lock_rotations_4d = False
ob_cube_059.empty_display_type = 'ARROWS'
ob_cube_059.color = (0.0, 0.0, 0.0, 1.0)
ob_cube_059.lineart.crease_threshold = 0.0
ob_cube_060.location = (-3.42, -8.169, 10.52)
ob_cube_060.scale = (2.348, 2.348, 2.348)
ob_cube_060.lock_rotations_4d = False
ob_cube_060.empty_display_type = 'ARROWS'
ob_cube_060.color = (0.0, 0.0, 0.0, 1.0)
ob_cube_060.lineart.crease_threshold = 0.0
ob_cube_061.location = (-1.011, -8.169, 11.99)
ob_cube_061.scale = (2.348, 2.348, 2.348)
ob_cube_061.lock_rotations_4d = False
ob_cube_061.empty_display_type = 'ARROWS'
ob_cube_061.color = (0.0, 0.0, 0.0, 1.0)
ob_cube_061.lineart.crease_threshold = 0.0
ob_cube_062.location = (-3.42, -8.169, 13.43)
ob_cube_062.scale = (2.348, 2.348, 2.348)
ob_cube_062.lock_rotations_4d = False
ob_cube_062.empty_display_type = 'ARROWS'
ob_cube_062.color = (0.0, 0.0, 0.0, 1.0)
ob_cube_062.lineart.crease_threshold = 0.0
ob_cube_063.location = (-5.801, -8.169, 11.99)
ob_cube_063.scale = (2.348, 2.348, 2.348)
ob_cube_063.lock_rotations_4d = False
ob_cube_063.empty_display_type = 'ARROWS'
ob_cube_063.color = (0.0, 0.0, 0.0, 1.0)
ob_cube_063.lineart.crease_threshold = 0.0
ob_cube_064.location = (-5.801, -8.169, 6.16)
ob_cube_064.scale = (2.348, 2.348, 2.348)
ob_cube_064.lock_rotations_4d = False
ob_cube_064.empty_display_type = 'ARROWS'
ob_cube_064.color = (0.0, 0.0, 0.0, 1.0)
ob_cube_064.lineart.crease_threshold = 0.0
ob_cube_065.location = (-5.801, -8.169, 9.067)
ob_cube_065.scale = (2.348, 2.348, 2.348)
ob_cube_065.lock_rotations_4d = False
ob_cube_065.empty_display_type = 'ARROWS'
ob_cube_065.color = (0.0, 0.0, 0.0, 1.0)
ob_cube_065.lineart.crease_threshold = 0.0
ob_cube_066.location = (-5.801, -8.169, 3.266)
ob_cube_066.scale = (2.348, 2.348, 2.348)
ob_cube_066.lock_rotations_4d = False
ob_cube_066.empty_display_type = 'ARROWS'
ob_cube_066.color = (0.0, 0.0, 0.0, 1.0)
ob_cube_066.lineart.crease_threshold = 0.0
ob_cube_067.location = (-8.168, -8.169, 13.43)
ob_cube_067.scale = (2.348, 2.348, 2.348)
ob_cube_067.lock_rotations_4d = False
ob_cube_067.empty_display_type = 'ARROWS'
ob_cube_067.color = (0.0, 0.0, 0.0, 1.0)
ob_cube_067.lineart.crease_threshold = 0.0
ob_cube_068.location = (-8.168, -8.169, 10.52)
ob_cube_068.scale = (2.348, 2.348, 2.348)
ob_cube_068.lock_rotations_4d = False
ob_cube_068.empty_display_type = 'ARROWS'
ob_cube_068.color = (0.0, 0.0, 0.0, 1.0)
ob_cube_068.lineart.crease_threshold = 0.0
ob_cube_069.location = (-8.168, -8.169, 7.627)
ob_cube_069.scale = (2.348, 2.348, 2.348)
ob_cube_069.lock_rotations_4d = False
ob_cube_069.empty_display_type = 'ARROWS'
ob_cube_069.color = (0.0, 0.0, 0.0, 1.0)
ob_cube_069.lineart.crease_threshold = 0.0
ob_cube_070.location = (-8.168, -8.169, 4.706)
ob_cube_070.scale = (2.348, 2.348, 2.348)
ob_cube_070.lock_rotations_4d = False
ob_cube_070.empty_display_type = 'ARROWS'
ob_cube_070.color = (0.0, 0.0, 0.0, 1.0)
ob_cube_070.lineart.crease_threshold = 0.0
ob_cube_071.location = (-8.168, -8.169, 1.798)
ob_cube_071.scale = (2.348, 2.348, 2.348)
ob_cube_071.lock_rotations_4d = False
ob_cube_071.empty_display_type = 'ARROWS'
ob_cube_071.color = (0.0, 0.0, 0.0, 1.0)
ob_cube_071.lineart.crease_threshold = 0.0
ob_cube_072.location = (1.357, -8.169, 1.798)
ob_cube_072.scale = (2.348, 2.348, 2.348)
ob_cube_072.lock_rotations_4d = False
ob_cube_072.empty_display_type = 'ARROWS'
ob_cube_072.color = (0.0, 0.0, 0.0, 1.0)
ob_cube_072.lineart.crease_threshold = 0.0
ob_cube_073.location = (1.357, -8.169, 4.706)
ob_cube_073.scale = (2.348, 2.348, 2.348)
ob_cube_073.lock_rotations_4d = False
ob_cube_073.empty_display_type = 'ARROWS'
ob_cube_073.color = (0.0, 0.0, 0.0, 1.0)
ob_cube_073.lineart.crease_threshold = 0.0
ob_cube_074.location = (1.357, -8.169, 7.627)
ob_cube_074.scale = (2.348, 2.348, 2.348)
ob_cube_074.lock_rotations_4d = False
ob_cube_074.empty_display_type = 'ARROWS'
ob_cube_074.color = (0.0, 0.0, 0.0, 1.0)
ob_cube_074.lineart.crease_threshold = 0.0
ob_cube_075.location = (1.357, -8.169, 10.52)
ob_cube_075.scale = (2.348, 2.348, 2.348)
ob_cube_075.lock_rotations_4d = False
ob_cube_075.empty_display_type = 'ARROWS'
ob_cube_075.color = (0.0, 0.0, 0.0, 1.0)
ob_cube_075.lineart.crease_threshold = 0.0
ob_cube_076.location = (1.357, -8.169, 13.43)
ob_cube_076.scale = (2.348, 2.348, 2.348)
ob_cube_076.lock_rotations_4d = False
ob_cube_076.empty_display_type = 'ARROWS'
ob_cube_076.color = (0.0, 0.0, 0.0, 1.0)
ob_cube_076.lineart.crease_threshold = 0.0
ob_cube_077.location = (3.724, -8.169, 3.266)
ob_cube_077.scale = (2.348, 2.348, 2.348)
ob_cube_077.lock_rotations_4d = False
ob_cube_077.empty_display_type = 'ARROWS'
ob_cube_077.color = (0.0, 0.0, 0.0, 1.0)
ob_cube_077.lineart.crease_threshold = 0.0
ob_cube_078.location = (3.724, -8.169, 9.067)
ob_cube_078.scale = (2.348, 2.348, 2.348)
ob_cube_078.lock_rotations_4d = False
ob_cube_078.empty_display_type = 'ARROWS'
ob_cube_078.color = (0.0, 0.0, 0.0, 1.0)
ob_cube_078.lineart.crease_threshold = 0.0
ob_cube_079.location = (3.724, -8.169, 6.16)
ob_cube_079.scale = (2.348, 2.348, 2.348)
ob_cube_079.lock_rotations_4d = False
ob_cube_079.empty_display_type = 'ARROWS'
ob_cube_079.color = (0.0, 0.0, 0.0, 1.0)
ob_cube_079.lineart.crease_threshold = 0.0
ob_cube_080.location = (3.724, -8.169, 11.99)
ob_cube_080.scale = (2.348, 2.348, 2.348)
ob_cube_080.lock_rotations_4d = False
ob_cube_080.empty_display_type = 'ARROWS'
ob_cube_080.color = (0.0, 0.0, 0.0, 1.0)
ob_cube_080.lineart.crease_threshold = 0.0
ob_cube_081.location = (6.106, -8.169, 13.43)
ob_cube_081.scale = (2.348, 2.348, 2.348)
ob_cube_081.lock_rotations_4d = False
ob_cube_081.empty_display_type = 'ARROWS'
ob_cube_081.color = (0.0, 0.0, 0.0, 1.0)
ob_cube_081.lineart.crease_threshold = 0.0
ob_cube_082.location = (8.514, -8.169, 11.99)
ob_cube_082.scale = (2.348, 2.348, 2.348)
ob_cube_082.lock_rotations_4d = False
ob_cube_082.empty_display_type = 'ARROWS'
ob_cube_082.color = (0.0, 0.0, 0.0, 1.0)
ob_cube_082.lineart.crease_threshold = 0.0
ob_cube_083.location = (6.106, -8.169, 10.52)
ob_cube_083.scale = (2.348, 2.348, 2.348)
ob_cube_083.lock_rotations_4d = False
ob_cube_083.empty_display_type = 'ARROWS'
ob_cube_083.color = (0.0, 0.0, 0.0, 1.0)
ob_cube_083.lineart.crease_threshold = 0.0
ob_cube_084.location = (8.514, -8.169, 6.16)
ob_cube_084.scale = (2.348, 2.348, 2.348)
ob_cube_084.lock_rotations_4d = False
ob_cube_084.empty_display_type = 'ARROWS'
ob_cube_084.color = (0.0, 0.0, 0.0, 1.0)
ob_cube_084.lineart.crease_threshold = 0.0
ob_cube_085.location = (6.106, -8.169, 7.627)
ob_cube_085.scale = (2.348, 2.348, 2.348)
ob_cube_085.lock_rotations_4d = False
ob_cube_085.empty_display_type = 'ARROWS'
ob_cube_085.color = (0.0, 0.0, 0.0, 1.0)
ob_cube_085.lineart.crease_threshold = 0.0
ob_cube_086.location = (8.514, -8.169, 9.067)
ob_cube_086.scale = (2.348, 2.348, 2.348)
ob_cube_086.lock_rotations_4d = False
ob_cube_086.empty_display_type = 'ARROWS'
ob_cube_086.color = (0.0, 0.0, 0.0, 1.0)
ob_cube_086.lineart.crease_threshold = 0.0
ob_cube_087.location = (6.106, -8.169, 4.706)
ob_cube_087.scale = (2.348, 2.348, 2.348)
ob_cube_087.lock_rotations_4d = False
ob_cube_087.empty_display_type = 'ARROWS'
ob_cube_087.color = (0.0, 0.0, 0.0, 1.0)
ob_cube_087.lineart.crease_threshold = 0.0
ob_cube_088.location = (8.514, -8.169, 3.266)
ob_cube_088.scale = (2.348, 2.348, 2.348)
ob_cube_088.lock_rotations_4d = False
ob_cube_088.empty_display_type = 'ARROWS'
ob_cube_088.color = (0.0, 0.0, 0.0, 1.0)
ob_cube_088.lineart.crease_threshold = 0.0
ob_cube_089.location = (6.106, -8.169, 1.798)
ob_cube_089.scale = (2.348, 2.348, 2.348)
ob_cube_089.lock_rotations_4d = False
ob_cube_089.empty_display_type = 'ARROWS'
ob_cube_089.color = (0.0, 0.0, 0.0, 1.0)
ob_cube_089.lineart.crease_threshold = 0.0
ob_cube_090.location = (-11.67, 7.371, 1.798)
ob_cube_090.rotation_euler = (0.0, -0.0, 1.571)
ob_cube_090.scale = (2.348, 2.348, 2.348)
ob_cube_090.lock_rotations_4d = False
ob_cube_090.empty_display_type = 'ARROWS'
ob_cube_090.color = (0.0, 0.0, 0.0, 1.0)
ob_cube_090.lineart.crease_threshold = 0.0
ob_cube_091.location = (-11.67, 9.78, 3.266)
ob_cube_091.rotation_euler = (0.0, -0.0, 1.571)
ob_cube_091.scale = (2.348, 2.348, 2.348)
ob_cube_091.lock_rotations_4d = False
ob_cube_091.empty_display_type = 'ARROWS'
ob_cube_091.color = (0.0, 0.0, 0.0, 1.0)
ob_cube_091.lineart.crease_threshold = 0.0
ob_cube_092.location = (-11.67, 7.371, 4.706)
ob_cube_092.rotation_euler = (0.0, -0.0, 1.571)
ob_cube_092.scale = (2.348, 2.348, 2.348)
ob_cube_092.lock_rotations_4d = False
ob_cube_092.empty_display_type = 'ARROWS'
ob_cube_092.color = (0.0, 0.0, 0.0, 1.0)
ob_cube_092.lineart.crease_threshold = 0.0
ob_cube_093.location = (-11.67, 9.78, 9.067)
ob_cube_093.rotation_euler = (0.0, -0.0, 1.571)
ob_cube_093.scale = (2.348, 2.348, 2.348)
ob_cube_093.lock_rotations_4d = False
ob_cube_093.empty_display_type = 'ARROWS'
ob_cube_093.color = (0.0, 0.0, 0.0, 1.0)
ob_cube_093.lineart.crease_threshold = 0.0
ob_cube_094.location = (-11.67, 7.371, 7.627)
ob_cube_094.rotation_euler = (0.0, -0.0, 1.571)
ob_cube_094.scale = (2.348, 2.348, 2.348)
ob_cube_094.lock_rotations_4d = False
ob_cube_094.empty_display_type = 'ARROWS'
ob_cube_094.color = (0.0, 0.0, 0.0, 1.0)
ob_cube_094.lineart.crease_threshold = 0.0
ob_cube_095.location = (-11.67, 9.78, 6.16)
ob_cube_095.rotation_euler = (0.0, -0.0, 1.571)
ob_cube_095.scale = (2.348, 2.348, 2.348)
ob_cube_095.lock_rotations_4d = False
ob_cube_095.empty_display_type = 'ARROWS'
ob_cube_095.color = (0.0, 0.0, 0.0, 1.0)
ob_cube_095.lineart.crease_threshold = 0.0
ob_cube_096.location = (-11.67, 7.371, 10.52)
ob_cube_096.rotation_euler = (0.0, -0.0, 1.571)
ob_cube_096.scale = (2.348, 2.348, 2.348)
ob_cube_096.lock_rotations_4d = False
ob_cube_096.empty_display_type = 'ARROWS'
ob_cube_096.color = (0.0, 0.0, 0.0, 1.0)
ob_cube_096.lineart.crease_threshold = 0.0
ob_cube_097.location = (-11.67, 9.78, 11.99)
ob_cube_097.rotation_euler = (0.0, -0.0, 1.571)
ob_cube_097.scale = (2.348, 2.348, 2.348)
ob_cube_097.lock_rotations_4d = False
ob_cube_097.empty_display_type = 'ARROWS'
ob_cube_097.color = (0.0, 0.0, 0.0, 1.0)
ob_cube_097.lineart.crease_threshold = 0.0
ob_cube_098.location = (-11.67, 7.371, 13.43)
ob_cube_098.rotation_euler = (0.0, -0.0, 1.571)
ob_cube_098.scale = (2.348, 2.348, 2.348)
ob_cube_098.lock_rotations_4d = False
ob_cube_098.empty_display_type = 'ARROWS'
ob_cube_098.color = (0.0, 0.0, 0.0, 1.0)
ob_cube_098.lineart.crease_threshold = 0.0
ob_cube_099.location = (-11.67, 4.99, 11.99)
ob_cube_099.rotation_euler = (0.0, -0.0, 1.571)
ob_cube_099.scale = (2.348, 2.348, 2.348)
ob_cube_099.lock_rotations_4d = False
ob_cube_099.empty_display_type = 'ARROWS'
ob_cube_099.color = (0.0, 0.0, 0.0, 1.0)
ob_cube_099.lineart.crease_threshold = 0.0
ob_cube_100.location = (-11.67, 4.99, 6.16)
ob_cube_100.rotation_euler = (0.0, -0.0, 1.571)
ob_cube_100.scale = (2.348, 2.348, 2.348)
ob_cube_100.lock_rotations_4d = False
ob_cube_100.empty_display_type = 'ARROWS'
ob_cube_100.color = (0.0, 0.0, 0.0, 1.0)
ob_cube_100.lineart.crease_threshold = 0.0
ob_cube_101.location = (-11.67, 4.99, 9.067)
ob_cube_101.rotation_euler = (0.0, -0.0, 1.571)
ob_cube_101.scale = (2.348, 2.348, 2.348)
ob_cube_101.lock_rotations_4d = False
ob_cube_101.empty_display_type = 'ARROWS'
ob_cube_101.color = (0.0, 0.0, 0.0, 1.0)
ob_cube_101.lineart.crease_threshold = 0.0
ob_cube_102.location = (-11.67, 4.99, 3.266)
ob_cube_102.rotation_euler = (0.0, -0.0, 1.571)
ob_cube_102.scale = (2.348, 2.348, 2.348)
ob_cube_102.lock_rotations_4d = False
ob_cube_102.empty_display_type = 'ARROWS'
ob_cube_102.color = (0.0, 0.0, 0.0, 1.0)
ob_cube_102.lineart.crease_threshold = 0.0
ob_cube_103.location = (-11.67, 2.623, 13.43)
ob_cube_103.rotation_euler = (0.0, -0.0, 1.571)
ob_cube_103.scale = (2.348, 2.348, 2.348)
ob_cube_103.lock_rotations_4d = False
ob_cube_103.empty_display_type = 'ARROWS'
ob_cube_103.color = (0.0, 0.0, 0.0, 1.0)
ob_cube_103.lineart.crease_threshold = 0.0
ob_cube_104.location = (-11.67, 2.623, 10.52)
ob_cube_104.rotation_euler = (0.0, -0.0, 1.571)
ob_cube_104.scale = (2.348, 2.348, 2.348)
ob_cube_104.lock_rotations_4d = False
ob_cube_104.empty_display_type = 'ARROWS'
ob_cube_104.color = (0.0, 0.0, 0.0, 1.0)
ob_cube_104.lineart.crease_threshold = 0.0
ob_cube_105.location = (-11.67, 2.623, 7.627)
ob_cube_105.rotation_euler = (0.0, -0.0, 1.571)
ob_cube_105.scale = (2.348, 2.348, 2.348)
ob_cube_105.lock_rotations_4d = False
ob_cube_105.empty_display_type = 'ARROWS'
ob_cube_105.color = (0.0, 0.0, 0.0, 1.0)
ob_cube_105.lineart.crease_threshold = 0.0
ob_cube_106.location = (-11.67, 2.623, 4.706)
ob_cube_106.rotation_euler = (0.0, -0.0, 1.571)
ob_cube_106.scale = (2.348, 2.348, 2.348)
ob_cube_106.lock_rotations_4d = False
ob_cube_106.empty_display_type = 'ARROWS'
ob_cube_106.color = (0.0, 0.0, 0.0, 1.0)
ob_cube_106.lineart.crease_threshold = 0.0
ob_cube_107.location = (-11.67, 2.623, 1.798)
ob_cube_107.rotation_euler = (0.0, -0.0, 1.571)
ob_cube_107.scale = (2.348, 2.348, 2.348)
ob_cube_107.lock_rotations_4d = False
ob_cube_107.empty_display_type = 'ARROWS'
ob_cube_107.color = (0.0, 0.0, 0.0, 1.0)
ob_cube_107.lineart.crease_threshold = 0.0
ob_cube_108.location = (-11.67, -6.902, 1.798)
ob_cube_108.rotation_euler = (0.0, -0.0, 1.571)
ob_cube_108.scale = (2.348, 2.348, 2.348)
ob_cube_108.lock_rotations_4d = False
ob_cube_108.empty_display_type = 'ARROWS'
ob_cube_108.color = (0.0, 0.0, 0.0, 1.0)
ob_cube_108.lineart.crease_threshold = 0.0
ob_cube_109.location = (-11.67, -6.902, 4.706)
ob_cube_109.rotation_euler = (0.0, -0.0, 1.571)
ob_cube_109.scale = (2.348, 2.348, 2.348)
ob_cube_109.lock_rotations_4d = False
ob_cube_109.empty_display_type = 'ARROWS'
ob_cube_109.color = (0.0, 0.0, 0.0, 1.0)
ob_cube_109.lineart.crease_threshold = 0.0
ob_cube_110.location = (-11.67, -6.902, 7.627)
ob_cube_110.rotation_euler = (0.0, -0.0, 1.571)
ob_cube_110.scale = (2.348, 2.348, 2.348)
ob_cube_110.lock_rotations_4d = False
ob_cube_110.empty_display_type = 'ARROWS'
ob_cube_110.color = (0.0, 0.0, 0.0, 1.0)
ob_cube_110.lineart.crease_threshold = 0.0
ob_cube_111.location = (-11.67, -6.902, 10.52)
ob_cube_111.rotation_euler = (0.0, -0.0, 1.571)
ob_cube_111.scale = (2.348, 2.348, 2.348)
ob_cube_111.lock_rotations_4d = False
ob_cube_111.empty_display_type = 'ARROWS'
ob_cube_111.color = (0.0, 0.0, 0.0, 1.0)
ob_cube_111.lineart.crease_threshold = 0.0
ob_cube_112.location = (-11.67, -6.902, 13.43)
ob_cube_112.rotation_euler = (0.0, -0.0, 1.571)
ob_cube_112.scale = (2.348, 2.348, 2.348)
ob_cube_112.lock_rotations_4d = False
ob_cube_112.empty_display_type = 'ARROWS'
ob_cube_112.color = (0.0, 0.0, 0.0, 1.0)
ob_cube_112.lineart.crease_threshold = 0.0
ob_cube_113.location = (-11.67, -4.535, 3.266)
ob_cube_113.rotation_euler = (0.0, -0.0, 1.571)
ob_cube_113.scale = (2.348, 2.348, 2.348)
ob_cube_113.lock_rotations_4d = False
ob_cube_113.empty_display_type = 'ARROWS'
ob_cube_113.color = (0.0, 0.0, 0.0, 1.0)
ob_cube_113.lineart.crease_threshold = 0.0
ob_cube_114.location = (-11.67, -4.535, 9.067)
ob_cube_114.rotation_euler = (0.0, -0.0, 1.571)
ob_cube_114.scale = (2.348, 2.348, 2.348)
ob_cube_114.lock_rotations_4d = False
ob_cube_114.empty_display_type = 'ARROWS'
ob_cube_114.color = (0.0, 0.0, 0.0, 1.0)
ob_cube_114.lineart.crease_threshold = 0.0
ob_cube_115.location = (-11.67, -4.535, 6.16)
ob_cube_115.rotation_euler = (0.0, -0.0, 1.571)
ob_cube_115.scale = (2.348, 2.348, 2.348)
ob_cube_115.lock_rotations_4d = False
ob_cube_115.empty_display_type = 'ARROWS'
ob_cube_115.color = (0.0, 0.0, 0.0, 1.0)
ob_cube_115.lineart.crease_threshold = 0.0
ob_cube_116.location = (-11.67, -4.535, 11.99)
ob_cube_116.rotation_euler = (0.0, -0.0, 1.571)
ob_cube_116.scale = (2.348, 2.348, 2.348)
ob_cube_116.lock_rotations_4d = False
ob_cube_116.empty_display_type = 'ARROWS'
ob_cube_116.color = (0.0, 0.0, 0.0, 1.0)
ob_cube_116.lineart.crease_threshold = 0.0
ob_cube_117.location = (-11.67, -2.154, 13.43)
ob_cube_117.rotation_euler = (0.0, -0.0, 1.571)
ob_cube_117.scale = (2.348, 2.348, 2.348)
ob_cube_117.lock_rotations_4d = False
ob_cube_117.empty_display_type = 'ARROWS'
ob_cube_117.color = (0.0, 0.0, 0.0, 1.0)
ob_cube_117.lineart.crease_threshold = 0.0
ob_cube_118.location = (-11.67, 0.2547, 11.99)
ob_cube_118.rotation_euler = (0.0, -0.0, 1.571)
ob_cube_118.scale = (2.348, 2.348, 2.348)
ob_cube_118.lock_rotations_4d = False
ob_cube_118.empty_display_type = 'ARROWS'
ob_cube_118.color = (0.0, 0.0, 0.0, 1.0)
ob_cube_118.lineart.crease_threshold = 0.0
ob_cube_119.location = (-11.67, -2.154, 10.52)
ob_cube_119.rotation_euler = (0.0, -0.0, 1.571)
ob_cube_119.scale = (2.348, 2.348, 2.348)
ob_cube_119.lock_rotations_4d = False
ob_cube_119.empty_display_type = 'ARROWS'
ob_cube_119.color = (0.0, 0.0, 0.0, 1.0)
ob_cube_119.lineart.crease_threshold = 0.0
ob_cube_120.location = (-11.67, 0.2547, 6.16)
ob_cube_120.rotation_euler = (0.0, -0.0, 1.571)
ob_cube_120.scale = (2.348, 2.348, 2.348)
ob_cube_120.lock_rotations_4d = False
ob_cube_120.empty_display_type = 'ARROWS'
ob_cube_120.color = (0.0, 0.0, 0.0, 1.0)
ob_cube_120.lineart.crease_threshold = 0.0
ob_cube_121.location = (-11.67, -2.154, 7.627)
ob_cube_121.rotation_euler = (0.0, -0.0, 1.571)
ob_cube_121.scale = (2.348, 2.348, 2.348)
ob_cube_121.lock_rotations_4d = False
ob_cube_121.empty_display_type = 'ARROWS'
ob_cube_121.color = (0.0, 0.0, 0.0, 1.0)
ob_cube_121.lineart.crease_threshold = 0.0
ob_cube_122.location = (-11.67, 0.2547, 9.067)
ob_cube_122.rotation_euler = (0.0, -0.0, 1.571)
ob_cube_122.scale = (2.348, 2.348, 2.348)
ob_cube_122.lock_rotations_4d = False
ob_cube_122.empty_display_type = 'ARROWS'
ob_cube_122.color = (0.0, 0.0, 0.0, 1.0)
ob_cube_122.lineart.crease_threshold = 0.0
ob_cube_123.location = (-11.67, -2.154, 4.706)
ob_cube_123.rotation_euler = (0.0, -0.0, 1.571)
ob_cube_123.scale = (2.348, 2.348, 2.348)
ob_cube_123.lock_rotations_4d = False
ob_cube_123.empty_display_type = 'ARROWS'
ob_cube_123.color = (0.0, 0.0, 0.0, 1.0)
ob_cube_123.lineart.crease_threshold = 0.0
ob_cube_124.location = (-11.67, 0.2547, 3.266)
ob_cube_124.rotation_euler = (0.0, -0.0, 1.571)
ob_cube_124.scale = (2.348, 2.348, 2.348)
ob_cube_124.lock_rotations_4d = False
ob_cube_124.empty_display_type = 'ARROWS'
ob_cube_124.color = (0.0, 0.0, 0.0, 1.0)
ob_cube_124.lineart.crease_threshold = 0.0
ob_cube_125.location = (-11.67, -2.154, 1.798)
ob_cube_125.rotation_euler = (0.0, -0.0, 1.571)
ob_cube_125.scale = (2.348, 2.348, 2.348)
ob_cube_125.lock_rotations_4d = False
ob_cube_125.empty_display_type = 'ARROWS'
ob_cube_125.color = (0.0, 0.0, 0.0, 1.0)
ob_cube_125.lineart.crease_threshold = 0.0
ob_cube_126.location = (-11.67, -8.088, 3.255)
ob_cube_126.rotation_euler = (0.0, -0.0, 1.571)
ob_cube_126.scale = (2.348, 2.348, 2.348)
ob_cube_126.lock_rotations_4d = False
ob_cube_126.empty_display_type = 'ARROWS'
ob_cube_126.color = (0.0, 0.0, 0.0, 1.0)
ob_cube_126.lineart.crease_threshold = 0.0
ob_cube_127.location = (-11.67, -8.088, 6.139)
ob_cube_127.rotation_euler = (0.0, -0.0, 1.571)
ob_cube_127.scale = (2.348, 2.348, 2.348)
ob_cube_127.lock_rotations_4d = False
ob_cube_127.empty_display_type = 'ARROWS'
ob_cube_127.color = (0.0, 0.0, 0.0, 1.0)
ob_cube_127.lineart.crease_threshold = 0.0
ob_cube_128.location = (-11.67, -8.088, 9.045)
ob_cube_128.rotation_euler = (0.0, -0.0, 1.571)
ob_cube_128.scale = (2.348, 2.348, 2.348)
ob_cube_128.lock_rotations_4d = False
ob_cube_128.empty_display_type = 'ARROWS'
ob_cube_128.color = (0.0, 0.0, 0.0, 1.0)
ob_cube_128.lineart.crease_threshold = 0.0
ob_cube_129.location = (-11.67, -8.088, 11.97)
ob_cube_129.rotation_euler = (0.0, -0.0, 1.571)
ob_cube_129.scale = (2.348, 2.348, 2.348)
ob_cube_129.lock_rotations_4d = False
ob_cube_129.empty_display_type = 'ARROWS'
ob_cube_129.color = (0.0, 0.0, 0.0, 1.0)
ob_cube_129.lineart.crease_threshold = 0.0
ob_cube_130.location = (-11.67, 10.94, 10.52)
ob_cube_130.rotation_euler = (0.0, -0.0, 1.571)
ob_cube_130.scale = (2.348, 2.348, 2.348)
ob_cube_130.lock_rotations_4d = False
ob_cube_130.empty_display_type = 'ARROWS'
ob_cube_130.color = (0.0, 0.0, 0.0, 1.0)
ob_cube_130.lineart.crease_threshold = 0.0
ob_cube_131.location = (-11.67, 10.94, 7.592)
ob_cube_131.rotation_euler = (0.0, -0.0, 1.571)
ob_cube_131.scale = (2.348, 2.348, 2.348)
ob_cube_131.lock_rotations_4d = False
ob_cube_131.empty_display_type = 'ARROWS'
ob_cube_131.color = (0.0, 0.0, 0.0, 1.0)
ob_cube_131.lineart.crease_threshold = 0.0
ob_cube_132.location = (-11.67, 10.94, 4.686)
ob_cube_132.rotation_euler = (0.0, -0.0, 1.571)
ob_cube_132.scale = (2.348, 2.348, 2.348)
ob_cube_132.lock_rotations_4d = False
ob_cube_132.empty_display_type = 'ARROWS'
ob_cube_132.color = (0.0, 0.0, 0.0, 1.0)
ob_cube_132.lineart.crease_threshold = 0.0
ob_cube_133.location = (-11.67, 10.94, 1.802)
ob_cube_133.rotation_euler = (0.0, -0.0, 1.571)
ob_cube_133.scale = (2.348, 2.348, 2.348)
ob_cube_133.lock_rotations_4d = False
ob_cube_133.empty_display_type = 'ARROWS'
ob_cube_133.color = (0.0, 0.0, 0.0, 1.0)
ob_cube_133.lineart.crease_threshold = 0.0
ob_cube_134.location = (-11.67, 10.96, 13.44)
ob_cube_134.rotation_euler = (0.0, -0.0, 1.571)
ob_cube_134.scale = (2.348, 2.348, 2.348)
ob_cube_134.lock_rotations_4d = False
ob_cube_134.empty_display_type = 'ARROWS'
ob_cube_134.color = (0.0, 0.0, 0.0, 1.0)
ob_cube_134.lineart.crease_threshold = 0.0
ob_cube_135.location = (12.03, 10.96, 13.44)
ob_cube_135.rotation_euler = (0.0, -0.0, 1.571)
ob_cube_135.scale = (2.348, 2.348, 2.348)
ob_cube_135.lock_rotations_4d = False
ob_cube_135.empty_display_type = 'ARROWS'
ob_cube_135.color = (0.0, 0.0, 0.0, 1.0)
ob_cube_135.lineart.crease_threshold = 0.0
ob_cube_136.location = (12.03, 10.94, 1.802)
ob_cube_136.rotation_euler = (0.0, -0.0, 1.571)
ob_cube_136.scale = (2.348, 2.348, 2.348)
ob_cube_136.lock_rotations_4d = False
ob_cube_136.empty_display_type = 'ARROWS'
ob_cube_136.color = (0.0, 0.0, 0.0, 1.0)
ob_cube_136.lineart.crease_threshold = 0.0
ob_cube_137.location = (12.03, 10.94, 4.686)
ob_cube_137.rotation_euler = (0.0, -0.0, 1.571)
ob_cube_137.scale = (2.348, 2.348, 2.348)
ob_cube_137.lock_rotations_4d = False
ob_cube_137.empty_display_type = 'ARROWS'
ob_cube_137.color = (0.0, 0.0, 0.0, 1.0)
ob_cube_137.lineart.crease_threshold = 0.0
ob_cube_138.location = (12.03, 10.94, 7.592)
ob_cube_138.rotation_euler = (0.0, -0.0, 1.571)
ob_cube_138.scale = (2.348, 2.348, 2.348)
ob_cube_138.lock_rotations_4d = False
ob_cube_138.empty_display_type = 'ARROWS'
ob_cube_138.color = (0.0, 0.0, 0.0, 1.0)
ob_cube_138.lineart.crease_threshold = 0.0
ob_cube_139.location = (12.03, 10.94, 10.52)
ob_cube_139.rotation_euler = (0.0, -0.0, 1.571)
ob_cube_139.scale = (2.348, 2.348, 2.348)
ob_cube_139.lock_rotations_4d = False
ob_cube_139.empty_display_type = 'ARROWS'
ob_cube_139.color = (0.0, 0.0, 0.0, 1.0)
ob_cube_139.lineart.crease_threshold = 0.0
ob_cube_140.location = (12.03, -8.088, 11.97)
ob_cube_140.rotation_euler = (0.0, -0.0, 1.571)
ob_cube_140.scale = (2.348, 2.348, 2.348)
ob_cube_140.lock_rotations_4d = False
ob_cube_140.empty_display_type = 'ARROWS'
ob_cube_140.color = (0.0, 0.0, 0.0, 1.0)
ob_cube_140.lineart.crease_threshold = 0.0
ob_cube_141.location = (12.03, -8.088, 9.045)
ob_cube_141.rotation_euler = (0.0, -0.0, 1.571)
ob_cube_141.scale = (2.348, 2.348, 2.348)
ob_cube_141.lock_rotations_4d = False
ob_cube_141.empty_display_type = 'ARROWS'
ob_cube_141.color = (0.0, 0.0, 0.0, 1.0)
ob_cube_141.lineart.crease_threshold = 0.0
ob_cube_142.location = (12.03, -8.088, 6.139)
ob_cube_142.rotation_euler = (0.0, -0.0, 1.571)
ob_cube_142.scale = (2.348, 2.348, 2.348)
ob_cube_142.lock_rotations_4d = False
ob_cube_142.empty_display_type = 'ARROWS'
ob_cube_142.color = (0.0, 0.0, 0.0, 1.0)
ob_cube_142.lineart.crease_threshold = 0.0
ob_cube_143.location = (12.03, -8.088, 3.255)
ob_cube_143.rotation_euler = (0.0, -0.0, 1.571)
ob_cube_143.scale = (2.348, 2.348, 2.348)
ob_cube_143.lock_rotations_4d = False
ob_cube_143.empty_display_type = 'ARROWS'
ob_cube_143.color = (0.0, 0.0, 0.0, 1.0)
ob_cube_143.lineart.crease_threshold = 0.0
ob_cube_144.location = (12.03, -2.154, 1.798)
ob_cube_144.rotation_euler = (0.0, -0.0, 1.571)
ob_cube_144.scale = (2.348, 2.348, 2.348)
ob_cube_144.lock_rotations_4d = False
ob_cube_144.empty_display_type = 'ARROWS'
ob_cube_144.color = (0.0, 0.0, 0.0, 1.0)
ob_cube_144.lineart.crease_threshold = 0.0
ob_cube_145.location = (12.03, 0.2547, 3.266)
ob_cube_145.rotation_euler = (0.0, -0.0, 1.571)
ob_cube_145.scale = (2.348, 2.348, 2.348)
ob_cube_145.lock_rotations_4d = False
ob_cube_145.empty_display_type = 'ARROWS'
ob_cube_145.color = (0.0, 0.0, 0.0, 1.0)
ob_cube_145.lineart.crease_threshold = 0.0
ob_cube_146.location = (12.03, -2.154, 4.706)
ob_cube_146.rotation_euler = (0.0, -0.0, 1.571)
ob_cube_146.scale = (2.348, 2.348, 2.348)
ob_cube_146.lock_rotations_4d = False
ob_cube_146.empty_display_type = 'ARROWS'
ob_cube_146.color = (0.0, 0.0, 0.0, 1.0)
ob_cube_146.lineart.crease_threshold = 0.0
ob_cube_147.location = (12.03, 0.2547, 9.067)
ob_cube_147.rotation_euler = (0.0, -0.0, 1.571)
ob_cube_147.scale = (2.348, 2.348, 2.348)
ob_cube_147.lock_rotations_4d = False
ob_cube_147.empty_display_type = 'ARROWS'
ob_cube_147.color = (0.0, 0.0, 0.0, 1.0)
ob_cube_147.lineart.crease_threshold = 0.0
ob_cube_148.location = (12.03, -2.154, 7.627)
ob_cube_148.rotation_euler = (0.0, -0.0, 1.571)
ob_cube_148.scale = (2.348, 2.348, 2.348)
ob_cube_148.lock_rotations_4d = False
ob_cube_148.empty_display_type = 'ARROWS'
ob_cube_148.color = (0.0, 0.0, 0.0, 1.0)
ob_cube_148.lineart.crease_threshold = 0.0
ob_cube_149.location = (12.03, 0.2547, 6.16)
ob_cube_149.rotation_euler = (0.0, -0.0, 1.571)
ob_cube_149.scale = (2.348, 2.348, 2.348)
ob_cube_149.lock_rotations_4d = False
ob_cube_149.empty_display_type = 'ARROWS'
ob_cube_149.color = (0.0, 0.0, 0.0, 1.0)
ob_cube_149.lineart.crease_threshold = 0.0
ob_cube_150.location = (12.03, -2.154, 10.52)
ob_cube_150.rotation_euler = (0.0, -0.0, 1.571)
ob_cube_150.scale = (2.348, 2.348, 2.348)
ob_cube_150.lock_rotations_4d = False
ob_cube_150.empty_display_type = 'ARROWS'
ob_cube_150.color = (0.0, 0.0, 0.0, 1.0)
ob_cube_150.lineart.crease_threshold = 0.0
ob_cube_151.location = (12.03, 0.2547, 11.99)
ob_cube_151.rotation_euler = (0.0, -0.0, 1.571)
ob_cube_151.scale = (2.348, 2.348, 2.348)
ob_cube_151.lock_rotations_4d = False
ob_cube_151.empty_display_type = 'ARROWS'
ob_cube_151.color = (0.0, 0.0, 0.0, 1.0)
ob_cube_151.lineart.crease_threshold = 0.0
ob_cube_152.location = (12.03, -2.154, 13.43)
ob_cube_152.rotation_euler = (0.0, -0.0, 1.571)
ob_cube_152.scale = (2.348, 2.348, 2.348)
ob_cube_152.lock_rotations_4d = False
ob_cube_152.empty_display_type = 'ARROWS'
ob_cube_152.color = (0.0, 0.0, 0.0, 1.0)
ob_cube_152.lineart.crease_threshold = 0.0
ob_cube_153.location = (12.03, -4.535, 11.99)
ob_cube_153.rotation_euler = (0.0, -0.0, 1.571)
ob_cube_153.scale = (2.348, 2.348, 2.348)
ob_cube_153.lock_rotations_4d = False
ob_cube_153.empty_display_type = 'ARROWS'
ob_cube_153.color = (0.0, 0.0, 0.0, 1.0)
ob_cube_153.lineart.crease_threshold = 0.0
ob_cube_154.location = (12.03, -4.535, 6.16)
ob_cube_154.rotation_euler = (0.0, -0.0, 1.571)
ob_cube_154.scale = (2.348, 2.348, 2.348)
ob_cube_154.lock_rotations_4d = False
ob_cube_154.empty_display_type = 'ARROWS'
ob_cube_154.color = (0.0, 0.0, 0.0, 1.0)
ob_cube_154.lineart.crease_threshold = 0.0
ob_cube_155.location = (12.03, -4.535, 9.067)
ob_cube_155.rotation_euler = (0.0, -0.0, 1.571)
ob_cube_155.scale = (2.348, 2.348, 2.348)
ob_cube_155.lock_rotations_4d = False
ob_cube_155.empty_display_type = 'ARROWS'
ob_cube_155.color = (0.0, 0.0, 0.0, 1.0)
ob_cube_155.lineart.crease_threshold = 0.0
ob_cube_156.location = (12.03, -4.535, 3.266)
ob_cube_156.rotation_euler = (0.0, -0.0, 1.571)
ob_cube_156.scale = (2.348, 2.348, 2.348)
ob_cube_156.lock_rotations_4d = False
ob_cube_156.empty_display_type = 'ARROWS'
ob_cube_156.color = (0.0, 0.0, 0.0, 1.0)
ob_cube_156.lineart.crease_threshold = 0.0
ob_cube_157.location = (12.03, -6.902, 13.43)
ob_cube_157.rotation_euler = (0.0, -0.0, 1.571)
ob_cube_157.scale = (2.348, 2.348, 2.348)
ob_cube_157.lock_rotations_4d = False
ob_cube_157.empty_display_type = 'ARROWS'
ob_cube_157.color = (0.0, 0.0, 0.0, 1.0)
ob_cube_157.lineart.crease_threshold = 0.0
ob_cube_158.location = (12.03, -6.902, 10.52)
ob_cube_158.rotation_euler = (0.0, -0.0, 1.571)
ob_cube_158.scale = (2.348, 2.348, 2.348)
ob_cube_158.lock_rotations_4d = False
ob_cube_158.empty_display_type = 'ARROWS'
ob_cube_158.color = (0.0, 0.0, 0.0, 1.0)
ob_cube_158.lineart.crease_threshold = 0.0
ob_cube_159.location = (12.03, -6.902, 7.627)
ob_cube_159.rotation_euler = (0.0, -0.0, 1.571)
ob_cube_159.scale = (2.348, 2.348, 2.348)
ob_cube_159.lock_rotations_4d = False
ob_cube_159.empty_display_type = 'ARROWS'
ob_cube_159.color = (0.0, 0.0, 0.0, 1.0)
ob_cube_159.lineart.crease_threshold = 0.0
ob_cube_160.location = (12.03, -6.902, 4.706)
ob_cube_160.rotation_euler = (0.0, -0.0, 1.571)
ob_cube_160.scale = (2.348, 2.348, 2.348)
ob_cube_160.lock_rotations_4d = False
ob_cube_160.empty_display_type = 'ARROWS'
ob_cube_160.color = (0.0, 0.0, 0.0, 1.0)
ob_cube_160.lineart.crease_threshold = 0.0
ob_cube_161.location = (12.03, -6.902, 1.798)
ob_cube_161.rotation_euler = (0.0, -0.0, 1.571)
ob_cube_161.scale = (2.348, 2.348, 2.348)
ob_cube_161.lock_rotations_4d = False
ob_cube_161.empty_display_type = 'ARROWS'
ob_cube_161.color = (0.0, 0.0, 0.0, 1.0)
ob_cube_161.lineart.crease_threshold = 0.0
ob_cube_162.location = (12.03, 2.623, 1.798)
ob_cube_162.rotation_euler = (0.0, -0.0, 1.571)
ob_cube_162.scale = (2.348, 2.348, 2.348)
ob_cube_162.lock_rotations_4d = False
ob_cube_162.empty_display_type = 'ARROWS'
ob_cube_162.color = (0.0, 0.0, 0.0, 1.0)
ob_cube_162.lineart.crease_threshold = 0.0
ob_cube_163.location = (12.03, 2.623, 4.706)
ob_cube_163.rotation_euler = (0.0, -0.0, 1.571)
ob_cube_163.scale = (2.348, 2.348, 2.348)
ob_cube_163.lock_rotations_4d = False
ob_cube_163.empty_display_type = 'ARROWS'
ob_cube_163.color = (0.0, 0.0, 0.0, 1.0)
ob_cube_163.lineart.crease_threshold = 0.0
ob_cube_164.location = (12.03, 2.623, 7.627)
ob_cube_164.rotation_euler = (0.0, -0.0, 1.571)
ob_cube_164.scale = (2.348, 2.348, 2.348)
ob_cube_164.lock_rotations_4d = False
ob_cube_164.empty_display_type = 'ARROWS'
ob_cube_164.color = (0.0, 0.0, 0.0, 1.0)
ob_cube_164.lineart.crease_threshold = 0.0
ob_cube_165.location = (12.03, 2.623, 10.52)
ob_cube_165.rotation_euler = (0.0, -0.0, 1.571)
ob_cube_165.scale = (2.348, 2.348, 2.348)
ob_cube_165.lock_rotations_4d = False
ob_cube_165.empty_display_type = 'ARROWS'
ob_cube_165.color = (0.0, 0.0, 0.0, 1.0)
ob_cube_165.lineart.crease_threshold = 0.0
ob_cube_166.location = (12.03, 2.623, 13.43)
ob_cube_166.rotation_euler = (0.0, -0.0, 1.571)
ob_cube_166.scale = (2.348, 2.348, 2.348)
ob_cube_166.lock_rotations_4d = False
ob_cube_166.empty_display_type = 'ARROWS'
ob_cube_166.color = (0.0, 0.0, 0.0, 1.0)
ob_cube_166.lineart.crease_threshold = 0.0
ob_cube_167.location = (12.03, 4.99, 3.266)
ob_cube_167.rotation_euler = (0.0, -0.0, 1.571)
ob_cube_167.scale = (2.348, 2.348, 2.348)
ob_cube_167.lock_rotations_4d = False
ob_cube_167.empty_display_type = 'ARROWS'
ob_cube_167.color = (0.0, 0.0, 0.0, 1.0)
ob_cube_167.lineart.crease_threshold = 0.0
ob_cube_168.location = (12.03, 4.99, 9.067)
ob_cube_168.rotation_euler = (0.0, -0.0, 1.571)
ob_cube_168.scale = (2.348, 2.348, 2.348)
ob_cube_168.lock_rotations_4d = False
ob_cube_168.empty_display_type = 'ARROWS'
ob_cube_168.color = (0.0, 0.0, 0.0, 1.0)
ob_cube_168.lineart.crease_threshold = 0.0
ob_cube_169.location = (12.03, 4.99, 6.16)
ob_cube_169.rotation_euler = (0.0, -0.0, 1.571)
ob_cube_169.scale = (2.348, 2.348, 2.348)
ob_cube_169.lock_rotations_4d = False
ob_cube_169.empty_display_type = 'ARROWS'
ob_cube_169.color = (0.0, 0.0, 0.0, 1.0)
ob_cube_169.lineart.crease_threshold = 0.0
ob_cube_170.location = (12.03, 4.99, 11.99)
ob_cube_170.rotation_euler = (0.0, -0.0, 1.571)
ob_cube_170.scale = (2.348, 2.348, 2.348)
ob_cube_170.lock_rotations_4d = False
ob_cube_170.empty_display_type = 'ARROWS'
ob_cube_170.color = (0.0, 0.0, 0.0, 1.0)
ob_cube_170.lineart.crease_threshold = 0.0
ob_cube_171.location = (12.03, 7.371, 13.43)
ob_cube_171.rotation_euler = (0.0, -0.0, 1.571)
ob_cube_171.scale = (2.348, 2.348, 2.348)
ob_cube_171.lock_rotations_4d = False
ob_cube_171.empty_display_type = 'ARROWS'
ob_cube_171.color = (0.0, 0.0, 0.0, 1.0)
ob_cube_171.lineart.crease_threshold = 0.0
ob_cube_172.location = (12.03, 9.78, 11.99)
ob_cube_172.rotation_euler = (0.0, -0.0, 1.571)
ob_cube_172.scale = (2.348, 2.348, 2.348)
ob_cube_172.lock_rotations_4d = False
ob_cube_172.empty_display_type = 'ARROWS'
ob_cube_172.color = (0.0, 0.0, 0.0, 1.0)
ob_cube_172.lineart.crease_threshold = 0.0
ob_cube_173.location = (12.03, 7.371, 10.52)
ob_cube_173.rotation_euler = (0.0, -0.0, 1.571)
ob_cube_173.scale = (2.348, 2.348, 2.348)
ob_cube_173.lock_rotations_4d = False
ob_cube_173.empty_display_type = 'ARROWS'
ob_cube_173.color = (0.0, 0.0, 0.0, 1.0)
ob_cube_173.lineart.crease_threshold = 0.0
ob_cube_174.location = (12.03, 9.78, 6.16)
ob_cube_174.rotation_euler = (0.0, -0.0, 1.571)
ob_cube_174.scale = (2.348, 2.348, 2.348)
ob_cube_174.lock_rotations_4d = False
ob_cube_174.empty_display_type = 'ARROWS'
ob_cube_174.color = (0.0, 0.0, 0.0, 1.0)
ob_cube_174.lineart.crease_threshold = 0.0
ob_cube_175.location = (12.03, 7.371, 7.627)
ob_cube_175.rotation_euler = (0.0, -0.0, 1.571)
ob_cube_175.scale = (2.348, 2.348, 2.348)
ob_cube_175.lock_rotations_4d = False
ob_cube_175.empty_display_type = 'ARROWS'
ob_cube_175.color = (0.0, 0.0, 0.0, 1.0)
ob_cube_175.lineart.crease_threshold = 0.0
ob_cube_176.location = (12.03, 9.78, 9.067)
ob_cube_176.rotation_euler = (0.0, -0.0, 1.571)
ob_cube_176.scale = (2.348, 2.348, 2.348)
ob_cube_176.lock_rotations_4d = False
ob_cube_176.empty_display_type = 'ARROWS'
ob_cube_176.color = (0.0, 0.0, 0.0, 1.0)
ob_cube_176.lineart.crease_threshold = 0.0
ob_cube_177.location = (12.03, 7.371, 4.706)
ob_cube_177.rotation_euler = (0.0, -0.0, 1.571)
ob_cube_177.scale = (2.348, 2.348, 2.348)
ob_cube_177.lock_rotations_4d = False
ob_cube_177.empty_display_type = 'ARROWS'
ob_cube_177.color = (0.0, 0.0, 0.0, 1.0)
ob_cube_177.lineart.crease_threshold = 0.0
ob_cube_178.location = (12.03, 9.78, 3.266)
ob_cube_178.rotation_euler = (0.0, -0.0, 1.571)
ob_cube_178.scale = (2.348, 2.348, 2.348)
ob_cube_178.lock_rotations_4d = False
ob_cube_178.empty_display_type = 'ARROWS'
ob_cube_178.color = (0.0, 0.0, 0.0, 1.0)
ob_cube_178.lineart.crease_threshold = 0.0
ob_cube_179.location = (12.03, 7.371, 1.798)
ob_cube_179.rotation_euler = (0.0, -0.0, 1.571)
ob_cube_179.scale = (2.348, 2.348, 2.348)
ob_cube_179.lock_rotations_4d = False
ob_cube_179.empty_display_type = 'ARROWS'
ob_cube_179.color = (0.0, 0.0, 0.0, 1.0)
ob_cube_179.lineart.crease_threshold = 0.0
ob_cube_180.location = (6.511, -8.315, 19.62)
ob_cube_180.rotation_euler = (-1.029e-08, 0.6938, -2.847e-08)
ob_cube_180.scale = (2.348, 2.348, 2.348)
ob_cube_180.lock_rotations_4d = False
ob_cube_180.empty_display_type = 'ARROWS'
ob_cube_180.color = (0.0, 0.0, 0.0, 1.0)
ob_cube_180.lineart.crease_threshold = 0.0
ob_cube_181.location = (26.97, -6.938, 7.551)
ob_cube_181.rotation_euler = (0.0, -0.0, 3.142)
ob_cube_181.scale = (2.348, 2.348, 2.348)
ob_cube_181.lock_rotations_4d = False
ob_cube_181.empty_display_type = 'ARROWS'
ob_cube_181.color = (0.0, 0.0, 0.0, 1.0)
ob_cube_181.display_bounds_type = 'SPHERE'
ob_cube_181.lineart.crease_threshold = 0.0
ob_cube_183.location = (0.8178, -8.96, 19.62)
ob_cube_183.rotation_euler = (1.345e-05, 1.567, -1.571)
ob_cube_183.scale = (2.348, 2.348, 2.348)
ob_cube_183.lock_rotations_4d = False
ob_cube_183.empty_display_type = 'ARROWS'
ob_cube_183.color = (0.0, 0.0, 0.0, 1.0)
ob_cube_183.lineart.crease_threshold = 0.0
ob_cube_184.location = (0.8178, 11.84, 19.62)
ob_cube_184.rotation_euler = (1.345e-05, 1.567, -1.571)
ob_cube_184.scale = (2.348, 2.348, 2.348)
ob_cube_184.lock_rotations_4d = False
ob_cube_184.empty_display_type = 'ARROWS'
ob_cube_184.color = (0.0, 0.0, 0.0, 1.0)
ob_cube_184.lineart.crease_threshold = 0.0
ob_cube_185.location = (6.511, -6.771, 19.62)
ob_cube_185.rotation_euler = (-1.029e-08, 0.6938, -2.847e-08)
ob_cube_185.scale = (2.348, 2.348, 2.348)
ob_cube_185.lock_rotations_4d = False
ob_cube_185.empty_display_type = 'ARROWS'
ob_cube_185.color = (0.0, 0.0, 0.0, 1.0)
ob_cube_185.lineart.crease_threshold = 0.0
ob_cube_186.location = (6.511, -3.694, 19.62)
ob_cube_186.rotation_euler = (-1.029e-08, 0.6938, -2.847e-08)
ob_cube_186.scale = (2.348, 2.348, 2.348)
ob_cube_186.lock_rotations_4d = False
ob_cube_186.empty_display_type = 'ARROWS'
ob_cube_186.color = (0.0, 0.0, 0.0, 1.0)
ob_cube_186.lineart.crease_threshold = 0.0
ob_cube_187.location = (6.511, -5.239, 19.62)
ob_cube_187.rotation_euler = (-1.029e-08, 0.6938, -2.847e-08)
ob_cube_187.scale = (2.348, 2.348, 2.348)
ob_cube_187.lock_rotations_4d = False
ob_cube_187.empty_display_type = 'ARROWS'
ob_cube_187.color = (0.0, 0.0, 0.0, 1.0)
ob_cube_187.lineart.crease_threshold = 0.0
ob_cube_188.location = (6.511, 0.9077, 19.62)
ob_cube_188.rotation_euler = (-1.029e-08, 0.6938, -2.847e-08)
ob_cube_188.scale = (2.348, 2.348, 2.348)
ob_cube_188.lock_rotations_4d = False
ob_cube_188.empty_display_type = 'ARROWS'
ob_cube_188.color = (0.0, 0.0, 0.0, 1.0)
ob_cube_188.lineart.crease_threshold = 0.0
ob_cube_189.location = (6.511, 2.452, 19.62)
ob_cube_189.rotation_euler = (-1.029e-08, 0.6938, -2.847e-08)
ob_cube_189.scale = (2.348, 2.348, 2.348)
ob_cube_189.lock_rotations_4d = False
ob_cube_189.empty_display_type = 'ARROWS'
ob_cube_189.color = (0.0, 0.0, 0.0, 1.0)
ob_cube_189.lineart.crease_threshold = 0.0
ob_cube_190.location = (6.511, -0.6244, 19.62)
ob_cube_190.rotation_euler = (-1.029e-08, 0.6938, -2.847e-08)
ob_cube_190.scale = (2.348, 2.348, 2.348)
ob_cube_190.lock_rotations_4d = False
ob_cube_190.empty_display_type = 'ARROWS'
ob_cube_190.color = (0.0, 0.0, 0.0, 1.0)
ob_cube_190.lineart.crease_threshold = 0.0
ob_cube_191.location = (6.511, -2.169, 19.62)
ob_cube_191.rotation_euler = (-1.029e-08, 0.6938, -2.847e-08)
ob_cube_191.scale = (2.348, 2.348, 2.348)
ob_cube_191.lock_rotations_4d = False
ob_cube_191.empty_display_type = 'ARROWS'
ob_cube_191.color = (0.0, 0.0, 0.0, 1.0)
ob_cube_191.lineart.crease_threshold = 0.0
ob_cube_192.location = (6.511, 3.969, 19.62)
ob_cube_192.rotation_euler = (-1.029e-08, 0.6938, -2.847e-08)
ob_cube_192.scale = (2.348, 2.348, 2.348)
ob_cube_192.lock_rotations_4d = False
ob_cube_192.empty_display_type = 'ARROWS'
ob_cube_192.color = (0.0, 0.0, 0.0, 1.0)
ob_cube_192.lineart.crease_threshold = 0.0
ob_cube_193.location = (6.511, 5.514, 19.62)
ob_cube_193.rotation_euler = (-1.029e-08, 0.6938, -2.847e-08)
ob_cube_193.scale = (2.348, 2.348, 2.348)
ob_cube_193.lock_rotations_4d = False
ob_cube_193.empty_display_type = 'ARROWS'
ob_cube_193.color = (0.0, 0.0, 0.0, 1.0)
ob_cube_193.lineart.crease_threshold = 0.0
ob_cube_194.location = (6.511, 8.59, 19.62)
ob_cube_194.rotation_euler = (-1.029e-08, 0.6938, -2.847e-08)
ob_cube_194.scale = (2.348, 2.348, 2.348)
ob_cube_194.lock_rotations_4d = False
ob_cube_194.empty_display_type = 'ARROWS'
ob_cube_194.color = (0.0, 0.0, 0.0, 1.0)
ob_cube_194.lineart.crease_threshold = 0.0
ob_cube_195.location = (6.511, 7.046, 19.62)
ob_cube_195.rotation_euler = (-1.029e-08, 0.6938, -2.847e-08)
ob_cube_195.scale = (2.348, 2.348, 2.348)
ob_cube_195.lock_rotations_4d = False
ob_cube_195.empty_display_type = 'ARROWS'
ob_cube_195.color = (0.0, 0.0, 0.0, 1.0)
ob_cube_195.lineart.crease_threshold = 0.0
ob_cube_196.location = (6.511, 10.14, 19.62)
ob_cube_196.rotation_euler = (-1.029e-08, 0.6938, -2.847e-08)
ob_cube_196.scale = (2.348, 2.348, 2.348)
ob_cube_196.lock_rotations_4d = False
ob_cube_196.empty_display_type = 'ARROWS'
ob_cube_196.color = (0.0, 0.0, 0.0, 1.0)
ob_cube_196.lineart.crease_threshold = 0.0
ob_cube_197.location = (6.511, 11.69, 19.62)
ob_cube_197.rotation_euler = (-1.029e-08, 0.6938, -2.847e-08)
ob_cube_197.scale = (2.348, 2.348, 2.348)
ob_cube_197.lock_rotations_4d = False
ob_cube_197.empty_display_type = 'ARROWS'
ob_cube_197.color = (0.0, 0.0, 0.0, 1.0)
ob_cube_197.lineart.crease_threshold = 0.0
ob_cube_199.location = (-0.1003, 11.13, 18.93)
ob_cube_199.rotation_euler = (-9.47e-08, 3.137, -1.571)
ob_cube_199.scale = (2.348, 2.348, 2.348)
ob_cube_199.lock_rotations_4d = False
ob_cube_199.empty_display_type = 'ARROWS'
ob_cube_199.color = (0.0, 0.0, 0.0, 1.0)
ob_cube_199.lineart.crease_threshold = 0.0
ob_cube_200.location = (-0.1003, -7.903, 18.25)
ob_cube_200.rotation_euler = (-9.47e-08, 3.137, -1.571)
ob_cube_200.scale = (2.348, 2.348, 2.348)
ob_cube_200.lock_rotations_4d = False
ob_cube_200.empty_display_type = 'ARROWS'
ob_cube_200.color = (0.0, 0.0, 0.0, 1.0)
ob_cube_200.lineart.crease_threshold = 0.0
ob_cube_201.location = (-6.175, -8.331, 19.62)
ob_cube_201.rotation_euler = (-1.029e-08, 0.6938, -3.142)
ob_cube_201.scale = (2.348, 2.348, 2.348)
ob_cube_201.lock_rotations_4d = False
ob_cube_201.empty_display_type = 'ARROWS'
ob_cube_201.color = (0.0, 0.0, 0.0, 1.0)
ob_cube_201.lineart.crease_threshold = 0.0
ob_cube_202.location = (-6.175, -6.786, 19.62)
ob_cube_202.rotation_euler = (-1.029e-08, 0.6938, -3.142)
ob_cube_202.scale = (2.348, 2.348, 2.348)
ob_cube_202.lock_rotations_4d = False
ob_cube_202.empty_display_type = 'ARROWS'
ob_cube_202.color = (0.0, 0.0, 0.0, 1.0)
ob_cube_202.lineart.crease_threshold = 0.0
ob_cube_203.location = (-6.175, -3.689, 19.62)
ob_cube_203.rotation_euler = (-1.029e-08, 0.6938, -3.142)
ob_cube_203.scale = (2.348, 2.348, 2.348)
ob_cube_203.lock_rotations_4d = False
ob_cube_203.empty_display_type = 'ARROWS'
ob_cube_203.color = (0.0, 0.0, 0.0, 1.0)
ob_cube_203.lineart.crease_threshold = 0.0
ob_cube_204.location = (-6.175, -5.233, 19.62)
ob_cube_204.rotation_euler = (-1.029e-08, 0.6938, -3.142)
ob_cube_204.scale = (2.348, 2.348, 2.348)
ob_cube_204.lock_rotations_4d = False
ob_cube_204.empty_display_type = 'ARROWS'
ob_cube_204.color = (0.0, 0.0, 0.0, 1.0)
ob_cube_204.lineart.crease_threshold = 0.0
ob_cube_205.location = (-6.175, -2.157, 19.62)
ob_cube_205.rotation_euler = (-1.029e-08, 0.6938, -3.142)
ob_cube_205.scale = (2.348, 2.348, 2.348)
ob_cube_205.lock_rotations_4d = False
ob_cube_205.empty_display_type = 'ARROWS'
ob_cube_205.color = (0.0, 0.0, 0.0, 1.0)
ob_cube_205.lineart.crease_threshold = 0.0
ob_cube_206.location = (-6.175, -0.6127, 19.62)
ob_cube_206.rotation_euler = (-1.029e-08, 0.6938, -3.142)
ob_cube_206.scale = (2.348, 2.348, 2.348)
ob_cube_206.lock_rotations_4d = False
ob_cube_206.empty_display_type = 'ARROWS'
ob_cube_206.color = (0.0, 0.0, 0.0, 1.0)
ob_cube_206.lineart.crease_threshold = 0.0
ob_cube_207.location = (-6.175, 5.525, 19.62)
ob_cube_207.rotation_euler = (-1.029e-08, 0.6938, -3.142)
ob_cube_207.scale = (2.348, 2.348, 2.348)
ob_cube_207.lock_rotations_4d = False
ob_cube_207.empty_display_type = 'ARROWS'
ob_cube_207.color = (0.0, 0.0, 0.0, 1.0)
ob_cube_207.lineart.crease_threshold = 0.0
ob_cube_208.location = (-6.175, 3.981, 19.62)
ob_cube_208.rotation_euler = (-1.029e-08, 0.6938, -3.142)
ob_cube_208.scale = (2.348, 2.348, 2.348)
ob_cube_208.lock_rotations_4d = False
ob_cube_208.empty_display_type = 'ARROWS'
ob_cube_208.color = (0.0, 0.0, 0.0, 1.0)
ob_cube_208.lineart.crease_threshold = 0.0
ob_cube_209.location = (-6.175, 0.9048, 19.62)
ob_cube_209.rotation_euler = (-1.029e-08, 0.6938, -3.142)
ob_cube_209.scale = (2.348, 2.348, 2.348)
ob_cube_209.lock_rotations_4d = False
ob_cube_209.empty_display_type = 'ARROWS'
ob_cube_209.color = (0.0, 0.0, 0.0, 1.0)
ob_cube_209.lineart.crease_threshold = 0.0
ob_cube_210.location = (-6.175, 2.449, 19.62)
ob_cube_210.rotation_euler = (-1.029e-08, 0.6938, -3.142)
ob_cube_210.scale = (2.348, 2.348, 2.348)
ob_cube_210.lock_rotations_4d = False
ob_cube_210.empty_display_type = 'ARROWS'
ob_cube_210.color = (0.0, 0.0, 0.0, 1.0)
ob_cube_210.lineart.crease_threshold = 0.0
ob_cube_211.location = (-6.175, 8.595, 19.62)
ob_cube_211.rotation_euler = (-1.029e-08, 0.6938, -3.142)
ob_cube_211.scale = (2.348, 2.348, 2.348)
ob_cube_211.lock_rotations_4d = False
ob_cube_211.empty_display_type = 'ARROWS'
ob_cube_211.color = (0.0, 0.0, 0.0, 1.0)
ob_cube_211.lineart.crease_threshold = 0.0
ob_cube_212.location = (-6.175, 7.051, 19.62)
ob_cube_212.rotation_euler = (-1.029e-08, 0.6938, -3.142)
ob_cube_212.scale = (2.348, 2.348, 2.348)
ob_cube_212.lock_rotations_4d = False
ob_cube_212.empty_display_type = 'ARROWS'
ob_cube_212.color = (0.0, 0.0, 0.0, 1.0)
ob_cube_212.lineart.crease_threshold = 0.0
ob_cube_213.location = (-6.175, 10.13, 19.62)
ob_cube_213.rotation_euler = (-1.029e-08, 0.6938, -3.142)
ob_cube_213.scale = (2.348, 2.348, 2.348)
ob_cube_213.lock_rotations_4d = False
ob_cube_213.empty_display_type = 'ARROWS'
ob_cube_213.color = (0.0, 0.0, 0.0, 1.0)
ob_cube_213.lineart.crease_threshold = 0.0
ob_cube_214.location = (-6.175, 11.67, 19.62)
ob_cube_214.rotation_euler = (-1.029e-08, 0.6938, -3.142)
ob_cube_214.scale = (2.348, 2.348, 2.348)
ob_cube_214.lock_rotations_4d = False
ob_cube_214.empty_display_type = 'ARROWS'
ob_cube_214.color = (0.0, 0.0, 0.0, 1.0)
ob_cube_214.lineart.crease_threshold = 0.0
ob_cube.location = (6.106, 11.08, 1.798)
ob_cube.scale = (2.348, 2.348, 2.348)
ob_cube.lock_rotations_4d = False
ob_cube.empty_display_type = 'ARROWS'
ob_cube.color = (0.0, 0.0, 0.0, 1.0)
ob_cube.lineart.crease_threshold = 0.0
ob_empty.location = (-16.87, 2.172, 24.85)
ob_empty.lock_rotations_4d = False
ob_empty.empty_display_type = 'ARROWS'
ob_empty.empty_image_offset = (0.0, 0.0)
ob_empty.color = (0.0, 0.0, 0.0, 1.0)
ob_empty.lineart.crease_threshold = 0.0
ob_camera.parent = ob_empty
ob_camera.matrix_parent_inverse = Matrix(((1.0, 0.0, 0.0, 10.87), (0.0, 1.0, 4.657e-10, -0.1716), (0.0, 0.0, 1.0, -24.85), (0.0, 0.0, 0.0, 1.0)))
ob_camera.location = (51.59, -58.13, 40.7)
ob_camera.rotation_euler = (1.259, 0.007781, 0.8054)
ob_camera.lock_rotations_4d = False
ob_camera.empty_display_type = 'ARROWS'
ob_camera.color = (0.0, 0.0, 0.0, 1.0)
ob_camera.lineart.crease_threshold = 0.0
ob_lamp.location = (48.11, 13.39, 50.83)
ob_lamp.rotation_euler = (0.8196, 0.08921, 1.785)
ob_lamp.scale = (2.348, 2.348, 2.348)
ob_lamp.lock_rotations_4d = False
ob_lamp.empty_display_type = 'ARROWS'
ob_lamp.color = (0.0, 0.0, 0.0, 0.0)
ob_lamp.lineart.crease_threshold = 0.0
ob_plane.location = (-20.0, 20.0, 0.0)
ob_plane.scale = (1.6, 1.6, 1.6)
ob_plane.lock_rotations_4d = False
ob_plane.empty_display_type = 'ARROWS'
ob_plane.color = (0.0, 0.0, 0.0, 1.0)
ob_plane.lineart.crease_threshold = 0.0

# ---- collection membership
col_collection_1.objects.link(ob_lamp_002)
col_collection_1.objects.link(ob_lamp_001)
col_collection_1.objects.link(ob_cube_001)
col_collection_1.objects.link(ob_cube_002)
col_collection_1.objects.link(ob_cube_003)
col_collection_1.objects.link(ob_cube_004)
col_collection_1.objects.link(ob_cube_005)
col_collection_1.objects.link(ob_cube_006)
col_collection_1.objects.link(ob_cube_007)
col_collection_1.objects.link(ob_cube_008)
col_collection_1.objects.link(ob_cube_009)
col_collection_1.objects.link(ob_cube_010)
col_collection_1.objects.link(ob_cube_011)
col_collection_1.objects.link(ob_cube_012)
col_collection_1.objects.link(ob_cube_013)
col_collection_1.objects.link(ob_cube_014)
col_collection_1.objects.link(ob_cube_015)
col_collection_1.objects.link(ob_cube_016)
col_collection_1.objects.link(ob_cube_017)
col_collection_1.objects.link(ob_cube_018)
col_collection_1.objects.link(ob_cube_019)
col_collection_1.objects.link(ob_cube_020)
col_collection_1.objects.link(ob_cube_021)
col_collection_1.objects.link(ob_cube_022)
col_collection_1.objects.link(ob_cube_023)
col_collection_1.objects.link(ob_cube_024)
col_collection_1.objects.link(ob_cube_025)
col_collection_1.objects.link(ob_cube_026)
col_collection_1.objects.link(ob_cube_027)
col_collection_1.objects.link(ob_cube_028)
col_collection_1.objects.link(ob_cube_029)
col_collection_1.objects.link(ob_cube_030)
col_collection_1.objects.link(ob_cube_031)
col_collection_1.objects.link(ob_cube_032)
col_collection_1.objects.link(ob_cube_033)
col_collection_1.objects.link(ob_cube_034)
col_collection_1.objects.link(ob_cube_035)
col_collection_1.objects.link(ob_cube_036)
col_collection_1.objects.link(ob_cube_037)
col_collection_1.objects.link(ob_cube_038)
col_collection_1.objects.link(ob_cube_039)
col_collection_1.objects.link(ob_cube_040)
col_collection_1.objects.link(ob_cube_041)
col_collection_1.objects.link(ob_cube_042)
col_collection_1.objects.link(ob_cube_043)
col_collection_1.objects.link(ob_cube_044)
col_collection_1.objects.link(ob_cube_045)
col_collection_1.objects.link(ob_cube_046)
col_collection_1.objects.link(ob_cube_047)
col_collection_1.objects.link(ob_cube_048)
col_collection_1.objects.link(ob_cube_049)
col_collection_1.objects.link(ob_cube_050)
col_collection_1.objects.link(ob_cube_051)
col_collection_1.objects.link(ob_cube_052)
col_collection_1.objects.link(ob_cube_053)
col_collection_1.objects.link(ob_cube_054)
col_collection_1.objects.link(ob_cube_055)
col_collection_1.objects.link(ob_cube_056)
col_collection_1.objects.link(ob_cube_057)
col_collection_1.objects.link(ob_cube_058)
col_collection_1.objects.link(ob_cube_059)
col_collection_1.objects.link(ob_cube_060)
col_collection_1.objects.link(ob_cube_061)
col_collection_1.objects.link(ob_cube_062)
col_collection_1.objects.link(ob_cube_063)
col_collection_1.objects.link(ob_cube_064)
col_collection_1.objects.link(ob_cube_065)
col_collection_1.objects.link(ob_cube_066)
col_collection_1.objects.link(ob_cube_067)
col_collection_1.objects.link(ob_cube_068)
col_collection_1.objects.link(ob_cube_069)
col_collection_1.objects.link(ob_cube_070)
col_collection_1.objects.link(ob_cube_071)
col_collection_1.objects.link(ob_cube_072)
col_collection_1.objects.link(ob_cube_073)
col_collection_1.objects.link(ob_cube_074)
col_collection_1.objects.link(ob_cube_075)
col_collection_1.objects.link(ob_cube_076)
col_collection_1.objects.link(ob_cube_077)
col_collection_1.objects.link(ob_cube_078)
col_collection_1.objects.link(ob_cube_079)
col_collection_1.objects.link(ob_cube_080)
col_collection_1.objects.link(ob_cube_081)
col_collection_1.objects.link(ob_cube_082)
col_collection_1.objects.link(ob_cube_083)
col_collection_1.objects.link(ob_cube_084)
col_collection_1.objects.link(ob_cube_085)
col_collection_1.objects.link(ob_cube_086)
col_collection_1.objects.link(ob_cube_087)
col_collection_1.objects.link(ob_cube_088)
col_collection_1.objects.link(ob_cube_089)
col_collection_1.objects.link(ob_cube_090)
col_collection_1.objects.link(ob_cube_091)
col_collection_1.objects.link(ob_cube_092)
col_collection_1.objects.link(ob_cube_093)
col_collection_1.objects.link(ob_cube_094)
col_collection_1.objects.link(ob_cube_095)
col_collection_1.objects.link(ob_cube_096)
col_collection_1.objects.link(ob_cube_097)
col_collection_1.objects.link(ob_cube_098)
col_collection_1.objects.link(ob_cube_099)
col_collection_1.objects.link(ob_cube_100)
col_collection_1.objects.link(ob_cube_101)
col_collection_1.objects.link(ob_cube_102)
col_collection_1.objects.link(ob_cube_103)
col_collection_1.objects.link(ob_cube_104)
col_collection_1.objects.link(ob_cube_105)
col_collection_1.objects.link(ob_cube_106)
col_collection_1.objects.link(ob_cube_107)
col_collection_1.objects.link(ob_cube_108)
col_collection_1.objects.link(ob_cube_109)
col_collection_1.objects.link(ob_cube_110)
col_collection_1.objects.link(ob_cube_111)
col_collection_1.objects.link(ob_cube_112)
col_collection_1.objects.link(ob_cube_113)
col_collection_1.objects.link(ob_cube_114)
col_collection_1.objects.link(ob_cube_115)
col_collection_1.objects.link(ob_cube_116)
col_collection_1.objects.link(ob_cube_117)
col_collection_1.objects.link(ob_cube_118)
col_collection_1.objects.link(ob_cube_119)
col_collection_1.objects.link(ob_cube_120)
col_collection_1.objects.link(ob_cube_121)
col_collection_1.objects.link(ob_cube_122)
col_collection_1.objects.link(ob_cube_123)
col_collection_1.objects.link(ob_cube_124)
col_collection_1.objects.link(ob_cube_125)
col_collection_1.objects.link(ob_cube_126)
col_collection_1.objects.link(ob_cube_127)
col_collection_1.objects.link(ob_cube_128)
col_collection_1.objects.link(ob_cube_129)
col_collection_1.objects.link(ob_cube_130)
col_collection_1.objects.link(ob_cube_131)
col_collection_1.objects.link(ob_cube_132)
col_collection_1.objects.link(ob_cube_133)
col_collection_1.objects.link(ob_cube_134)
col_collection_1.objects.link(ob_cube_135)
col_collection_1.objects.link(ob_cube_136)
col_collection_1.objects.link(ob_cube_137)
col_collection_1.objects.link(ob_cube_138)
col_collection_1.objects.link(ob_cube_139)
col_collection_1.objects.link(ob_cube_140)
col_collection_1.objects.link(ob_cube_141)
col_collection_1.objects.link(ob_cube_142)
col_collection_1.objects.link(ob_cube_143)
col_collection_1.objects.link(ob_cube_144)
col_collection_1.objects.link(ob_cube_145)
col_collection_1.objects.link(ob_cube_146)
col_collection_1.objects.link(ob_cube_147)
col_collection_1.objects.link(ob_cube_148)
col_collection_1.objects.link(ob_cube_149)
col_collection_1.objects.link(ob_cube_150)
col_collection_1.objects.link(ob_cube_151)
col_collection_1.objects.link(ob_cube_152)
col_collection_1.objects.link(ob_cube_153)
col_collection_1.objects.link(ob_cube_154)
col_collection_1.objects.link(ob_cube_155)
col_collection_1.objects.link(ob_cube_156)
col_collection_1.objects.link(ob_cube_157)
col_collection_1.objects.link(ob_cube_158)
col_collection_1.objects.link(ob_cube_159)
col_collection_1.objects.link(ob_cube_160)
col_collection_1.objects.link(ob_cube_161)
col_collection_1.objects.link(ob_cube_162)
col_collection_1.objects.link(ob_cube_163)
col_collection_1.objects.link(ob_cube_164)
col_collection_1.objects.link(ob_cube_165)
col_collection_1.objects.link(ob_cube_166)
col_collection_1.objects.link(ob_cube_167)
col_collection_1.objects.link(ob_cube_168)
col_collection_1.objects.link(ob_cube_169)
col_collection_1.objects.link(ob_cube_170)
col_collection_1.objects.link(ob_cube_171)
col_collection_1.objects.link(ob_cube_172)
col_collection_1.objects.link(ob_cube_173)
col_collection_1.objects.link(ob_cube_174)
col_collection_1.objects.link(ob_cube_175)
col_collection_1.objects.link(ob_cube_176)
col_collection_1.objects.link(ob_cube_177)
col_collection_1.objects.link(ob_cube_178)
col_collection_1.objects.link(ob_cube_179)
col_collection_1.objects.link(ob_cube_180)
col_collection_1.objects.link(ob_cube_181)
col_collection_1.objects.link(ob_cube_183)
col_collection_1.objects.link(ob_cube_184)
col_collection_1.objects.link(ob_cube_185)
col_collection_1.objects.link(ob_cube_186)
col_collection_1.objects.link(ob_cube_187)
col_collection_1.objects.link(ob_cube_188)
col_collection_1.objects.link(ob_cube_189)
col_collection_1.objects.link(ob_cube_190)
col_collection_1.objects.link(ob_cube_191)
col_collection_1.objects.link(ob_cube_192)
col_collection_1.objects.link(ob_cube_193)
col_collection_1.objects.link(ob_cube_194)
col_collection_1.objects.link(ob_cube_195)
col_collection_1.objects.link(ob_cube_196)
col_collection_1.objects.link(ob_cube_197)
col_collection_1.objects.link(ob_cube_199)
col_collection_1.objects.link(ob_cube_200)
col_collection_1.objects.link(ob_cube_201)
col_collection_1.objects.link(ob_cube_202)
col_collection_1.objects.link(ob_cube_203)
col_collection_1.objects.link(ob_cube_204)
col_collection_1.objects.link(ob_cube_205)
col_collection_1.objects.link(ob_cube_206)
col_collection_1.objects.link(ob_cube_207)
col_collection_1.objects.link(ob_cube_208)
col_collection_1.objects.link(ob_cube_209)
col_collection_1.objects.link(ob_cube_210)
col_collection_1.objects.link(ob_cube_211)
col_collection_1.objects.link(ob_cube_212)
col_collection_1.objects.link(ob_cube_213)
col_collection_1.objects.link(ob_cube_214)
col_collection_1.objects.link(ob_cube)
col_collection_1.objects.link(ob_empty)
col_collection_1.objects.link(ob_camera)
col_collection_1.objects.link(ob_lamp)
col_collection_1.objects.link(ob_plane)

# ---- scene / render settings (as saved in the file)
scene.camera = ob_camera
scene.frame_start = 1; scene.frame_end = 250; scene.frame_set(0)
scene.render.engine = 'BLENDER_EEVEE_NEXT'
scene.render.image_settings.color_mode = 'RGB'
scene.render.image_settings.compression = 90
scene.render.resolution_percentage = 50
scene.render.dither_intensity = 0.0
scene.render.bake_margin = 2
scene.render.bake_bias = 0.0
scene.cycles.use_denoising = False
scene.cycles.samples = 10
scene.cycles.sampling_pattern = 'TABULATED_SOBOL'
scene.cycles.light_sampling_threshold = 0.0
scene.cycles.use_adaptive_sampling = False
scene.cycles.use_light_tree = False
scene.cycles.blur_glossy = 0.0
scene.cycles.volume_bounces = 1
scene.cycles.pixel_filter_type = 'GAUSSIAN'
scene.cycles.sample_clamp_indirect = 0.0
scene.view_settings.view_transform = 'Standard'
bpy.context.view_layer.update()
